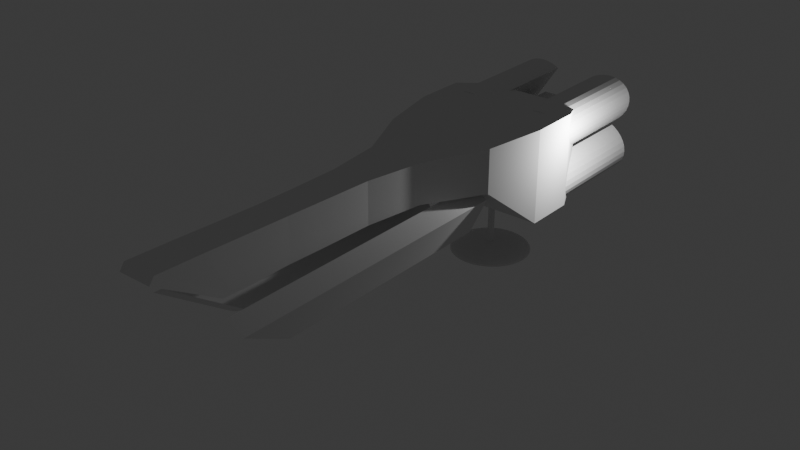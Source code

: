 # Source: Human_Battleship_Draft.blend  (saved by Blender 4.5.91; exported with 4.5.12 LTS)
import bpy
from mathutils import Matrix  # noqa: F401  (used for matrix-valued properties, if any)

bpy.ops.wm.read_factory_settings(use_empty=True)
scene = bpy.context.scene
scene.name = 'Scene'

# ---- collections
col_collection = bpy.data.collections.new('Collection'); scene.collection.children.link(col_collection)

# ---- world
world_world = bpy.data.worlds.new('World'); scene.world = world_world
world_world.use_nodes = True; world_world.node_tree.nodes.clear()
_N = world_world.node_tree.nodes; _L = world_world.node_tree.links
n0 = _N.new('ShaderNodeOutputWorld'); n0.name = 'World Output'; n0.location = (200, 100)
n1 = _N.new('ShaderNodeBackground'); n1.name = 'Background'; n1.location = (-200, 100)
n1.inputs[0].default_value = (0.05088, 0.05088, 0.05088, 1.0)
_L.new(n1.outputs[0], n0.inputs[0])
n0.is_active_output = True
world_world.color = (0.05088, 0.05088, 0.05088)
world_world.sun_shadow_jitter_overblur = 0.0

# ---- lights
light_light = bpy.data.lights.new('Light', 'POINT')
light_light.energy = 1000.0
light_light.shadow_soft_size = 0.1

# ---- meshes
me_x = bpy.data.meshes.new('Цилиндр')
me_x.from_pydata([(0.0, 0.1344, -1.146), (0.0, 0.1344, 1.535), (0.02621, 0.1318, -1.146), (0.02621, 0.1318, 1.535), (0.05142, 0.1241, -1.146), (0.05142, 0.1241, 1.535), (0.07465, 0.1117, -1.146), (0.07465, 0.1117, 1.535), (0.09501, 0.09501, -1.146), (0.09501, 0.09501, 1.535), (0.1117, 0.07465, -1.146), (0.1117, 0.07465, 1.535), (0.1241, 0.05142, -1.146), (0.1241, 0.05142, 1.535), (0.1318, 0.02621, -1.146), (0.1318, 0.02621, 1.535), (0.1344, 0.0, -1.146), (0.1344, 0.0, 1.535), (0.1318, -0.02621, -1.146), (0.1318, -0.02621, 1.535), (0.1241, -0.05142, -1.146), (0.1241, -0.05142, 1.535), (0.1117, -0.07465, -1.146), (0.1117, -0.07465, 1.535), (0.09501, -0.09501, -1.146), (0.09501, -0.09501, 1.535), (0.07465, -0.1117, -1.146), (0.07465, -0.1117, 1.535), (0.05142, -0.1241, -1.146), (0.05142, -0.1241, 1.535), (0.02621, -0.1318, -1.146), (0.02621, -0.1318, 1.535), (0.0, -0.1344, -1.146), (0.0, -0.1344, 1.535), (-0.02621, -0.1318, -1.146), (-0.02621, -0.1318, 1.535), (-0.05142, -0.1241, -1.146), (-0.05142, -0.1241, 1.535), (-0.07465, -0.1117, -1.146), (-0.07465, -0.1117, 1.535), (-0.09501, -0.09501, -1.146), (-0.09501, -0.09501, 1.535), (-0.1117, -0.07465, -1.146), (-0.1117, -0.07465, 1.535), (-0.1241, -0.05142, -1.146), (-0.1241, -0.05142, 1.535), (-0.1318, -0.02621, -1.146), (-0.1318, -0.02621, 1.535), (-0.1344, 0.0, -1.146), (-0.1344, 0.0, 1.535), (-0.1318, 0.02621, -1.146), (-0.1318, 0.02621, 1.535), (-0.1241, 0.05142, -1.146), (-0.1241, 0.05142, 1.535), (-0.1117, 0.07465, -1.146), (-0.1117, 0.07465, 1.535), (-0.09501, 0.09501, -1.146), (-0.09501, 0.09501, 1.535), (-0.07465, 0.1117, -1.146), (-0.07465, 0.1117, 1.535), (-0.05142, 0.1241, -1.146), (-0.05142, 0.1241, 1.535), (-0.02621, 0.1318, -1.146), (-0.02621, 0.1318, 1.535), (0.0, 0.9364, -1.207), (0.0, 1.401, -1.308), (0.0, 1.653, -1.439), (0.0, 1.686, -1.51), (0.06415, 0.3225, -1.153), (0.1258, 0.6326, -1.174), (0.1827, 0.9184, -1.207), (0.2325, 1.169, -1.253), (0.2734, 1.375, -1.308), (0.3038, 1.527, -1.371), (0.3225, 1.621, -1.439), (0.3288, 1.653, -1.51), (0.1258, 0.3038, -1.153), (0.2468, 0.5959, -1.174), (0.3584, 0.8652, -1.207), (0.4561, 1.101, -1.253), (0.5363, 1.295, -1.308), (0.5959, 1.439, -1.371), (0.6326, 1.527, -1.439), (0.645, 1.557, -1.51), (0.1827, 0.2734, -1.153), (0.3584, 0.5363, -1.174), (0.5203, 0.7786, -1.207), (0.6622, 0.991, -1.253), (0.7786, 1.165, -1.308), (0.8652, 1.295, -1.371), (0.9184, 1.375, -1.439), (0.9364, 1.401, -1.51), (0.2325, 0.2325, -1.153), (0.4561, 0.4561, -1.174), (0.6622, 0.6622, -1.207), (0.8428, 0.8428, -1.253), (0.991, 0.991, -1.308), (1.101, 1.101, -1.371), (1.169, 1.169, -1.439), (1.192, 1.192, -1.51), (0.2734, 0.1827, -1.153), (0.5363, 0.3584, -1.174), (0.7786, 0.5203, -1.207), (0.991, 0.6622, -1.253), (1.165, 0.7786, -1.308), (1.295, 0.8652, -1.371), (1.375, 0.9184, -1.439), (1.401, 0.9364, -1.51), (0.3038, 0.1258, -1.153), (0.5959, 0.2468, -1.174), (0.8652, 0.3584, -1.207), (1.101, 0.4561, -1.253), (1.295, 0.5363, -1.308), (1.439, 0.5959, -1.371), (1.527, 0.6326, -1.439), (1.557, 0.645, -1.51), (0.3225, 0.06415, -1.153), (0.6326, 0.1258, -1.174), (0.9184, 0.1827, -1.207), (1.169, 0.2325, -1.253), (1.375, 0.2734, -1.308), (1.527, 0.3038, -1.371), (1.621, 0.3225, -1.439), (1.653, 0.3288, -1.51), (0.3288, -1.884e-08, -1.153), (0.645, -3.767e-08, -1.174), (0.9364, -8.791e-08, -1.207), (1.192, 2.512e-08, -1.253), (1.401, -1.507e-07, -1.308), (1.557, 7.535e-08, -1.371), (1.653, -1.507e-07, -1.439), (1.686, -2.763e-07, -1.51), (0.3225, -0.06415, -1.153), (0.6326, -0.1258, -1.174), (0.9184, -0.1827, -1.207), (1.169, -0.2325, -1.253), (1.375, -0.2734, -1.308), (1.527, -0.3038, -1.371), (1.621, -0.3225, -1.439), (1.653, -0.3288, -1.51), (0.3038, -0.1258, -1.153), (0.5959, -0.2468, -1.174), (0.8652, -0.3584, -1.207), (1.101, -0.4561, -1.253), (1.295, -0.5363, -1.308), (1.439, -0.5959, -1.371), (1.527, -0.6326, -1.439), (1.557, -0.645, -1.51), (0.2734, -0.1827, -1.153), (0.5363, -0.3584, -1.174), (0.7786, -0.5203, -1.207), (0.991, -0.6622, -1.253), (1.165, -0.7786, -1.308), (1.295, -0.8652, -1.371), (1.375, -0.9184, -1.439), (1.401, -0.9364, -1.51), (0.2325, -0.2325, -1.153), (0.4561, -0.4561, -1.174), (0.6622, -0.6622, -1.207), (0.8428, -0.8428, -1.253), (0.991, -0.991, -1.308), (1.101, -1.101, -1.371), (1.169, -1.169, -1.439), (1.192, -1.192, -1.51), (0.1827, -0.2734, -1.153), (0.3584, -0.5363, -1.174), (0.5203, -0.7786, -1.207), (0.6622, -0.991, -1.253), (0.7786, -1.165, -1.308), (0.8652, -1.295, -1.371), (0.9184, -1.375, -1.439), (0.9364, -1.401, -1.51), (0.1258, -0.3038, -1.153), (0.2468, -0.5959, -1.174), (0.3584, -0.8652, -1.207), (0.4561, -1.101, -1.253), (0.5363, -1.295, -1.308), (0.5959, -1.439, -1.371), (0.6326, -1.527, -1.439), (0.645, -1.557, -1.51), (0.06415, -0.3225, -1.153), (0.1258, -0.6326, -1.174), (0.1827, -0.9184, -1.207), (0.2325, -1.169, -1.253), (0.2734, -1.375, -1.308), (0.3038, -1.527, -1.371), (0.3225, -1.621, -1.439), (0.3288, -1.653, -1.51), (-1.256e-08, -0.3288, -1.153), (-8.791e-08, -0.645, -1.174), (-1.633e-07, -0.9364, -1.207), (-2.512e-08, -1.192, -1.253), (-1.758e-07, -1.401, -1.308), (5.023e-08, -1.557, -1.371), (-2.26e-07, -1.653, -1.439), (-5.526e-07, -1.686, -1.51), (-0.06415, -0.3225, -1.153), (-0.1258, -0.6326, -1.174), (-0.1827, -0.9184, -1.207), (-0.2325, -1.169, -1.253), (-0.2734, -1.375, -1.308), (-0.3038, -1.527, -1.371), (-0.3225, -1.621, -1.439), (-0.3288, -1.653, -1.51), (-0.1258, -0.3038, -1.153), (-0.2468, -0.5959, -1.174), (-0.3584, -0.8652, -1.207), (-0.4561, -1.101, -1.253), (-0.5363, -1.295, -1.308), (-0.5959, -1.439, -1.371), (-0.6326, -1.527, -1.439), (-0.645, -1.557, -1.51), (-0.1827, -0.2734, -1.153), (-0.3584, -0.5363, -1.174), (-0.5203, -0.7786, -1.207), (-0.6622, -0.991, -1.253), (-0.7786, -1.165, -1.308), (-0.8652, -1.295, -1.371), (-0.9184, -1.375, -1.439), (-0.9364, -1.401, -1.51), (-0.2325, -0.2325, -1.153), (-0.4561, -0.4561, -1.174), (-0.6622, -0.6622, -1.207), (-0.8428, -0.8428, -1.253), (-0.991, -0.991, -1.308), (-1.101, -1.101, -1.371), (-1.169, -1.169, -1.439), (-1.192, -1.192, -1.51), (-0.2734, -0.1827, -1.153), (-0.5363, -0.3584, -1.174), (-0.7786, -0.5203, -1.207), (-0.991, -0.6622, -1.253), (-1.165, -0.7786, -1.308), (-1.295, -0.8652, -1.371), (-1.375, -0.9184, -1.439), (-1.401, -0.9364, -1.51), (-0.3038, -0.1258, -1.153), (-0.5959, -0.2468, -1.174), (-0.8652, -0.3584, -1.207), (-1.101, -0.4561, -1.253), (-1.295, -0.5363, -1.308), (-1.439, -0.5959, -1.371), (-1.527, -0.6326, -1.439), (-1.557, -0.645, -1.51), (-0.3225, -0.06415, -1.153), (-0.6326, -0.1258, -1.174), (-0.9184, -0.1827, -1.207), (-1.169, -0.2325, -1.253), (-1.375, -0.2734, -1.308), (-1.527, -0.3038, -1.371), (-1.621, -0.3225, -1.439), (-1.653, -0.3288, -1.51), (-0.3288, 3.14e-08, -1.153), (-0.645, 8.791e-08, -1.174), (-0.9364, 2.512e-07, -1.207), (-1.192, 5.023e-08, -1.253), (-1.401, 2.763e-07, -1.308), (-1.557, 2.512e-08, -1.371), (-1.653, 4.521e-07, -1.439), (-1.686, 7.535e-07, -1.51), (-0.3225, 0.06415, -1.153), (-0.6326, 0.1258, -1.174), (-0.9184, 0.1827, -1.207), (-1.169, 0.2325, -1.253), (-1.375, 0.2734, -1.308), (-1.527, 0.3038, -1.371), (-1.621, 0.3225, -1.439), (-1.653, 0.3288, -1.51), (-0.3038, 0.1258, -1.153), (-0.5959, 0.2468, -1.174), (-0.8652, 0.3584, -1.207), (-1.101, 0.4561, -1.253), (-1.295, 0.5363, -1.308), (-1.439, 0.5959, -1.371), (-1.527, 0.6326, -1.439), (-1.557, 0.645, -1.51), (-0.2734, 0.1827, -1.153), (-0.5363, 0.3584, -1.174), (-0.7786, 0.5203, -1.207), (-0.991, 0.6622, -1.253), (-1.165, 0.7786, -1.308), (-1.295, 0.8652, -1.371), (-1.375, 0.9184, -1.439), (-1.401, 0.9364, -1.51), (-0.2325, 0.2325, -1.153), (-0.4561, 0.4561, -1.174), (-0.6622, 0.6622, -1.207), (-0.8428, 0.8428, -1.253), (-0.991, 0.991, -1.308), (-1.101, 1.101, -1.371), (-1.169, 1.169, -1.439), (-1.192, 1.192, -1.51), (-0.1827, 0.2734, -1.153), (-0.3584, 0.5363, -1.174), (-0.5203, 0.7786, -1.207), (-0.6622, 0.991, -1.253), (-0.7786, 1.165, -1.308), (-0.8652, 1.295, -1.371), (-0.9184, 1.375, -1.439), (-0.9364, 1.401, -1.51), (-0.1258, 0.3038, -1.153), (-0.2468, 0.5959, -1.174), (-0.3584, 0.8652, -1.207), (-0.4561, 1.101, -1.253), (-0.5363, 1.295, -1.308), (-0.5959, 1.439, -1.371), (-0.6326, 1.527, -1.439), (-0.645, 1.557, -1.51), (-0.06415, 0.3225, -1.153), (-0.1258, 0.6326, -1.174), (-0.1827, 0.9184, -1.207), (-0.2325, 1.169, -1.253), (-0.2734, 1.375, -1.308), (-0.3038, 1.527, -1.371), (-0.3225, 1.621, -1.439), (-0.3288, 1.653, -1.51), (2.512e-08, 0.3288, -1.153), (1.13e-07, 0.645, -1.174), (1.507e-07, 1.192, -1.253), (1.005e-07, 1.557, -1.371), (1.572, -0.01426, -1.51), (1.426, -0.3537, -1.51), (1.223, -0.6764, -1.51), (0.97, -0.97, -1.51), (0.6764, -1.223, -1.51), (0.3537, -1.426, -1.51), (0.01426, -1.572, -1.51), (1.418, 0.3122, -1.51), (1.221, -0.02896, -1.51), (0.973, -0.3654, -1.51), (0.6842, -0.6842, -1.51), (0.3654, -0.973, -1.51), (0.02896, -1.221, -1.51), (-0.3122, -1.418, -1.51), (1.202, 0.6345, -1.51), (0.9547, 0.3105, -1.51), (0.6681, -0.02311, -1.51), (0.3536, -0.3536, -1.51), (0.02311, -0.6681, -1.51), (-0.3105, -0.9547, -1.51), (-0.6345, -1.202, -1.51), (0.9364, 0.9364, -1.51), (0.645, 0.645, -1.51), (0.3288, 0.3288, -1.51), (7.153e-07, -1.788e-07, -1.51), (-0.3288, -0.3288, -1.51), (-0.645, -0.645, -1.51), (-0.9364, -0.9364, -1.51), (0.6345, 1.202, -1.51), (0.3105, 0.9547, -1.51), (-0.02311, 0.6681, -1.51), (-0.3536, 0.3536, -1.51), (-0.6681, 0.02311, -1.51), (-0.9547, -0.3105, -1.51), (-1.202, -0.6345, -1.51), (0.3122, 1.418, -1.51), (-0.02896, 1.221, -1.51), (-0.3654, 0.973, -1.51), (-0.6842, 0.6842, -1.51), (-0.973, 0.3654, -1.51), (-1.221, 0.02896, -1.51), (-1.418, -0.3122, -1.51), (-0.01426, 1.572, -1.51), (-0.3537, 1.426, -1.51), (-0.6764, 1.223, -1.51), (-0.97, 0.97, -1.51), (-1.223, 0.6764, -1.51), (-1.426, 0.3537, -1.51), (-1.572, 0.01426, -1.51)], [], [(0, 1, 3, 2), (2, 3, 5, 4), (4, 5, 7, 6), (6, 7, 9, 8), (8, 9, 11, 10), (10, 11, 13, 12), (12, 13, 15, 14), (14, 15, 17, 16), (16, 17, 19, 18), (18, 19, 21, 20), (20, 21, 23, 22), (22, 23, 25, 24), (24, 25, 27, 26), (26, 27, 29, 28), (28, 29, 31, 30), (30, 31, 33, 32), (32, 33, 35, 34), (34, 35, 37, 36), (36, 37, 39, 38), (38, 39, 41, 40), (40, 41, 43, 42), (42, 43, 45, 44), (44, 45, 47, 46), (46, 47, 49, 48), (48, 49, 51, 50), (50, 51, 53, 52), (52, 53, 55, 54), (54, 55, 57, 56), (56, 57, 59, 58), (58, 59, 61, 60), (3, 1, 63, 61, 59, 57, 55, 53, 51, 49, 47, 45, 43, 41, 39, 37, 35, 33, 31, 29, 27, 25, 23, 21, 19, 17, 15, 13, 11, 9, 7, 5), (60, 61, 63, 62), (62, 63, 1, 0), (65, 318, 71, 72), (319, 65, 72, 73), (66, 319, 73, 74), (67, 66, 74, 75), (317, 316, 68, 69), (64, 317, 69, 70), (318, 64, 70, 71), (71, 70, 78, 79), (72, 71, 79, 80), (73, 72, 80, 81), (74, 73, 81, 82), (75, 74, 82, 83), (69, 68, 76, 77), (70, 69, 77, 78), (83, 82, 90, 91), (77, 76, 84, 85), (78, 77, 85, 86), (79, 78, 86, 87), (80, 79, 87, 88), (81, 80, 88, 89), (82, 81, 89, 90), (88, 87, 95, 96), (89, 88, 96, 97), (90, 89, 97, 98), (91, 90, 98, 99), (85, 84, 92, 93), (86, 85, 93, 94), (87, 86, 94, 95), (93, 92, 100, 101), (94, 93, 101, 102), (95, 94, 102, 103), (96, 95, 103, 104), (97, 96, 104, 105), (98, 97, 105, 106), (99, 98, 106, 107), (104, 103, 111, 112), (105, 104, 112, 113), (106, 105, 113, 114), (107, 106, 114, 115), (101, 100, 108, 109), (102, 101, 109, 110), (103, 102, 110, 111), (109, 108, 116, 117), (110, 109, 117, 118), (111, 110, 118, 119), (112, 111, 119, 120), (113, 112, 120, 121), (114, 113, 121, 122), (115, 114, 122, 123), (121, 120, 128, 129), (122, 121, 129, 130), (123, 122, 130, 131), (117, 116, 124, 125), (118, 117, 125, 126), (119, 118, 126, 127), (120, 119, 127, 128), (126, 125, 133, 134), (127, 126, 134, 135), (128, 127, 135, 136), (129, 128, 136, 137), (130, 129, 137, 138), (131, 130, 138, 139), (125, 124, 132, 133), (138, 137, 145, 146), (139, 138, 146, 147), (133, 132, 140, 141), (134, 133, 141, 142), (135, 134, 142, 143), (136, 135, 143, 144), (137, 136, 144, 145), (142, 141, 149, 150), (143, 142, 150, 151), (144, 143, 151, 152), (145, 144, 152, 153), (146, 145, 153, 154), (147, 146, 154, 155), (141, 140, 148, 149), (154, 153, 161, 162), (155, 154, 162, 163), (149, 148, 156, 157), (150, 149, 157, 158), (151, 150, 158, 159), (152, 151, 159, 160), (153, 152, 160, 161), (159, 158, 166, 167), (160, 159, 167, 168), (161, 160, 168, 169), (162, 161, 169, 170), (163, 162, 170, 171), (157, 156, 164, 165), (158, 157, 165, 166), (171, 170, 178, 179), (165, 164, 172, 173), (166, 165, 173, 174), (167, 166, 174, 175), (168, 167, 175, 176), (169, 168, 176, 177), (170, 169, 177, 178), (175, 174, 182, 183), (176, 175, 183, 184), (177, 176, 184, 185), (178, 177, 185, 186), (179, 178, 186, 187), (173, 172, 180, 181), (174, 173, 181, 182), (187, 186, 194, 195), (181, 180, 188, 189), (182, 181, 189, 190), (183, 182, 190, 191), (184, 183, 191, 192), (185, 184, 192, 193), (186, 185, 193, 194), (192, 191, 199, 200), (193, 192, 200, 201), (194, 193, 201, 202), (195, 194, 202, 203), (189, 188, 196, 197), (190, 189, 197, 198), (191, 190, 198, 199), (197, 196, 204, 205), (198, 197, 205, 206), (199, 198, 206, 207), (200, 199, 207, 208), (201, 200, 208, 209), (202, 201, 209, 210), (203, 202, 210, 211), (209, 208, 216, 217), (210, 209, 217, 218), (211, 210, 218, 219), (205, 204, 212, 213), (206, 205, 213, 214), (207, 206, 214, 215), (208, 207, 215, 216), (213, 212, 220, 221), (214, 213, 221, 222), (215, 214, 222, 223), (216, 215, 223, 224), (217, 216, 224, 225), (218, 217, 225, 226), (219, 218, 226, 227), (225, 224, 232, 233), (226, 225, 233, 234), (227, 226, 234, 235), (221, 220, 228, 229), (222, 221, 229, 230), (223, 222, 230, 231), (224, 223, 231, 232), (230, 229, 237, 238), (231, 230, 238, 239), (232, 231, 239, 240), (233, 232, 240, 241), (234, 233, 241, 242), (235, 234, 242, 243), (229, 228, 236, 237), (242, 241, 249, 250), (243, 242, 250, 251), (237, 236, 244, 245), (238, 237, 245, 246), (239, 238, 246, 247), (240, 239, 247, 248), (241, 240, 248, 249), (246, 245, 253, 254), (247, 246, 254, 255), (248, 247, 255, 256), (249, 248, 256, 257), (250, 249, 257, 258), (251, 250, 258, 259), (245, 244, 252, 253), (258, 257, 265, 266), (259, 258, 266, 267), (253, 252, 260, 261), (254, 253, 261, 262), (255, 254, 262, 263), (256, 255, 263, 264), (257, 256, 264, 265), (263, 262, 270, 271), (264, 263, 271, 272), (265, 264, 272, 273), (266, 265, 273, 274), (267, 266, 274, 275), (261, 260, 268, 269), (262, 261, 269, 270), (275, 274, 282, 283), (269, 268, 276, 277), (270, 269, 277, 278), (271, 270, 278, 279), (272, 271, 279, 280), (273, 272, 280, 281), (274, 273, 281, 282), (280, 279, 287, 288), (281, 280, 288, 289), (282, 281, 289, 290), (283, 282, 290, 291), (277, 276, 284, 285), (278, 277, 285, 286), (279, 278, 286, 287), (285, 284, 292, 293), (286, 285, 293, 294), (287, 286, 294, 295), (288, 287, 295, 296), (289, 288, 296, 297), (290, 289, 297, 298), (291, 290, 298, 299), (296, 295, 303, 304), (297, 296, 304, 305), (298, 297, 305, 306), (299, 298, 306, 307), (293, 292, 300, 301), (294, 293, 301, 302), (295, 294, 302, 303), (301, 300, 308, 309), (302, 301, 309, 310), (303, 302, 310, 311), (304, 303, 311, 312), (305, 304, 312, 313), (306, 305, 313, 314), (307, 306, 314, 315), (313, 312, 65, 319), (314, 313, 319, 66), (315, 314, 66, 67), (309, 308, 316, 317), (310, 309, 317, 64), (311, 310, 64, 318), (312, 311, 318, 65), (139, 320, 123, 131), (320, 327, 115, 123), (327, 334, 107, 115), (334, 341, 99, 107), (341, 348, 91, 99), (348, 355, 83, 91), (355, 362, 75, 83), (362, 315, 67, 75), (147, 321, 320, 139), (321, 328, 327, 320), (328, 335, 334, 327), (335, 342, 341, 334), (342, 349, 348, 341), (349, 356, 355, 348), (356, 363, 362, 355), (363, 307, 315, 362), (155, 322, 321, 147), (322, 329, 328, 321), (329, 336, 335, 328), (336, 343, 342, 335), (343, 350, 349, 342), (350, 357, 356, 349), (357, 364, 363, 356), (364, 299, 307, 363), (163, 323, 322, 155), (323, 330, 329, 322), (330, 337, 336, 329), (337, 344, 343, 336), (344, 351, 350, 343), (351, 358, 357, 350), (358, 365, 364, 357), (365, 291, 299, 364), (171, 324, 323, 163), (324, 331, 330, 323), (331, 338, 337, 330), (338, 345, 344, 337), (345, 352, 351, 344), (352, 359, 358, 351), (359, 366, 365, 358), (366, 283, 291, 365), (179, 325, 324, 171), (325, 332, 331, 324), (332, 339, 338, 331), (339, 346, 345, 338), (346, 353, 352, 345), (353, 360, 359, 352), (360, 367, 366, 359), (367, 275, 283, 366), (187, 326, 325, 179), (326, 333, 332, 325), (333, 340, 339, 332), (340, 347, 346, 339), (347, 354, 353, 346), (354, 361, 360, 353), (361, 368, 367, 360), (368, 267, 275, 367), (195, 203, 326, 187), (203, 211, 333, 326), (211, 219, 340, 333), (219, 227, 347, 340), (227, 235, 354, 347), (235, 243, 361, 354), (243, 251, 368, 361), (251, 259, 267, 368), (308, 0, 316), (32, 34, 188), (300, 60, 308), (156, 148, 22), (34, 36, 196), (6, 92, 84), (4, 6, 84), (2, 68, 316), (268, 54, 276), (76, 2, 4), (140, 132, 20), (40, 228, 220), (6, 8, 92), (284, 58, 292), (36, 204, 196), (58, 60, 292), (62, 0, 308), (212, 36, 38), (38, 40, 220), (60, 62, 308), (58, 284, 56), (26, 28, 164), (30, 32, 180), (116, 108, 12), (54, 268, 52), (12, 14, 116), (252, 50, 260), (228, 40, 42), (8, 100, 92), (124, 116, 16), (48, 50, 252), (48, 252, 244), (124, 16, 18), (46, 48, 244), (132, 124, 18), (132, 18, 20), (44, 46, 244), (22, 140, 20), (244, 236, 44), (268, 260, 52), (236, 42, 44), (24, 156, 22), (236, 228, 42), (26, 156, 24), (28, 30, 172), (300, 292, 60), (2, 76, 68), (148, 140, 22), (84, 76, 4), (220, 212, 38), (36, 212, 204), (116, 14, 16), (108, 10, 12), (50, 52, 260), (108, 100, 10), (54, 56, 276), (284, 276, 56), (156, 26, 164), (0, 2, 316), (164, 28, 172), (34, 196, 188), (172, 30, 180), (180, 32, 188), (100, 8, 10)])
_uv = me_x.uv_layers.new(name='UVКарта')
_uv.uv.foreach_set('vector', [1.0, 0.5, 1.0, 1.0, 0.9688, 1.0, 0.9688, 0.5, 0.9688, 0.5, 0.9688, 1.0, 0.9375, 1.0, 0.9375, 0.5, 0.9375, 0.5, 0.9375, 1.0, 0.9062, 1.0, 0.9062, 0.5, 0.9062, 0.5, 0.9062, 1.0, 0.875, 1.0, 0.875, 0.5, 0.875, 0.5, 0.875, 1.0, 0.8438, 1.0, 0.8438, 0.5, 0.8438, 0.5, 0.8438, 1.0, 0.8125, 1.0, 0.8125, 0.5, 0.8125, 0.5, 0.8125, 1.0, 0.7812, 1.0, 0.7812, 0.5, 0.7812, 0.5, 0.7812, 1.0, 0.75, 1.0, 0.75, 0.5, 0.75, 0.5, 0.75, 1.0, 0.7188, 1.0, 0.7188, 0.5, 0.7188, 0.5, 0.7188, 1.0, 0.6875, 1.0, 0.6875, 0.5, 0.6875, 0.5, 0.6875, 1.0, 0.6562, 1.0, 0.6562, 0.5, 0.6562, 0.5, 0.6562, 1.0, 0.625, 1.0, 0.625, 0.5, 0.625, 0.5, 0.625, 1.0, 0.5938, 1.0, 0.5938, 0.5, 0.5938, 0.5, 0.5938, 1.0, 0.5625, 1.0, 0.5625, 0.5, 0.5625, 0.5, 0.5625, 1.0, 0.5312, 1.0, 0.5312, 0.5, 0.5312, 0.5, 0.5312, 1.0, 0.5, 1.0, 0.5, 0.5, 0.5, 0.5, 0.5, 1.0, 0.4688, 1.0, 0.4688, 0.5, 0.4688, 0.5, 0.4688, 1.0, 0.4375, 1.0, 0.4375, 0.5, 0.4375, 0.5, 0.4375, 1.0, 0.4062, 1.0, 0.4062, 0.5, 0.4062, 0.5, 0.4062, 1.0, 0.375, 1.0, 0.375, 0.5, 0.375, 0.5, 0.375, 1.0, 0.3438, 1.0, 0.3438, 0.5, 0.3438, 0.5, 0.3438, 1.0, 0.3125, 1.0, 0.3125, 0.5, 0.3125, 0.5, 0.3125, 1.0, 0.2812, 1.0, 0.2812, 0.5, 0.2812, 0.5, 0.2812, 1.0, 0.25, 1.0, 0.25, 0.5, 0.25, 0.5, 0.25, 1.0, 0.2188, 1.0, 0.2188, 0.5, 0.2188, 0.5, 0.2188, 1.0, 0.1875, 1.0, 0.1875, 0.5, 0.1875, 0.5, 0.1875, 1.0, 0.1562, 1.0, 0.1562, 0.5, 0.1562, 0.5, 0.1562, 1.0, 0.125, 1.0, 0.125, 0.5, 0.125, 0.5, 0.125, 1.0, 0.09375, 1.0, 0.09375, 0.5, 0.09375, 0.5, 0.09375, 1.0, 0.0625, 1.0, 0.0625, 0.5, 0.2968, 0.4854, 0.25, 0.49, 0.2032, 0.4854, 0.1582, 0.4717, 0.1167, 0.4496, 0.08029, 0.4197, 0.05045, 0.3833, 0.02827, 0.3418, 0.01461, 0.2968, 0.01, 0.25, 0.01461, 0.2032, 0.02827, 0.1582, 0.05045, 0.1167, 0.08029, 0.08029, 0.1167, 0.05045, 0.1582, 0.02827, 0.2032, 0.01461, 0.25, 0.01, 0.2968, 0.01461, 0.3418, 0.02827, 0.3833, 0.05045, 0.4197, 0.08029, 0.4496, 0.1167, 0.4717, 0.1582, 0.4854, 0.2032, 0.49, 0.25, 0.4854, 0.2968, 0.4717, 0.3418, 0.4496, 0.3833, 0.4197, 0.4197, 0.3833, 0.4496, 0.3418, 0.4717, 0.0625, 0.5, 0.0625, 1.0, 0.03125, 1.0, 0.03125, 0.5, 0.03125, 0.5, 0.03125, 1.0, 0.0, 1.0, 0.0, 0.5, 0.75, 0.6875, 0.75, 0.75, 0.7188, 0.75, 0.7188, 0.6875, 0.75, 0.625, 0.75, 0.6875, 0.7188, 0.6875, 0.7188, 0.625, 0.75, 0.5625, 0.75, 0.625, 0.7188, 0.625, 0.7188, 0.5625, 0.75, 0.5, 0.75, 0.5625, 0.7188, 0.5625, 0.7188, 0.5, 0.75, 0.875, 0.75, 0.9375, 0.7188, 0.9375, 0.7188, 0.875, 0.75, 0.8125, 0.75, 0.875, 0.7188, 0.875, 0.7188, 0.8125, 0.75, 0.75, 0.75, 0.8125, 0.7188, 0.8125, 0.7188, 0.75, 0.7188, 0.75, 0.7188, 0.8125, 0.6875, 0.8125, 0.6875, 0.75, 0.7188, 0.6875, 0.7188, 0.75, 0.6875, 0.75, 0.6875, 0.6875, 0.7188, 0.625, 0.7188, 0.6875, 0.6875, 0.6875, 0.6875, 0.625, 0.7188, 0.5625, 0.7188, 0.625, 0.6875, 0.625, 0.6875, 0.5625, 0.7188, 0.5, 0.7188, 0.5625, 0.6875, 0.5625, 0.6875, 0.5, 0.7188, 0.875, 0.7188, 0.9375, 0.6875, 0.9375, 0.6875, 0.875, 0.7188, 0.8125, 0.7188, 0.875, 0.6875, 0.875, 0.6875, 0.8125, 0.6875, 0.5, 0.6875, 0.5625, 0.6562, 0.5625, 0.6562, 0.5, 0.6875, 0.875, 0.6875, 0.9375, 0.6562, 0.9375, 0.6562, 0.875, 0.6875, 0.8125, 0.6875, 0.875, 0.6562, 0.875, 0.6562, 0.8125, 0.6875, 0.75, 0.6875, 0.8125, 0.6562, 0.8125, 0.6562, 0.75, 0.6875, 0.6875, 0.6875, 0.75, 0.6562, 0.75, 0.6562, 0.6875, 0.6875, 0.625, 0.6875, 0.6875, 0.6562, 0.6875, 0.6562, 0.625, 0.6875, 0.5625, 0.6875, 0.625, 0.6562, 0.625, 0.6562, 0.5625, 0.6562, 0.6875, 0.6562, 0.75, 0.625, 0.75, 0.625, 0.6875, 0.6562, 0.625, 0.6562, 0.6875, 0.625, 0.6875, 0.625, 0.625, 0.6562, 0.5625, 0.6562, 0.625, 0.625, 0.625, 0.625, 0.5625, 0.6562, 0.5, 0.6562, 0.5625, 0.625, 0.5625, 0.625, 0.5, 0.6562, 0.875, 0.6562, 0.9375, 0.625, 0.9375, 0.625, 0.875, 0.6562, 0.8125, 0.6562, 0.875, 0.625, 0.875, 0.625, 0.8125, 0.6562, 0.75, 0.6562, 0.8125, 0.625, 0.8125, 0.625, 0.75, 0.625, 0.875, 0.625, 0.9375, 0.5938, 0.9375, 0.5938, 0.875, 0.625, 0.8125, 0.625, 0.875, 0.5938, 0.875, 0.5938, 0.8125, 0.625, 0.75, 0.625, 0.8125, 0.5938, 0.8125, 0.5938, 0.75, 0.625, 0.6875, 0.625, 0.75, 0.5938, 0.75, 0.5938, 0.6875, 0.625, 0.625, 0.625, 0.6875, 0.5938, 0.6875, 0.5938, 0.625, 0.625, 0.5625, 0.625, 0.625, 0.5938, 0.625, 0.5938, 0.5625, 0.625, 0.5, 0.625, 0.5625, 0.5938, 0.5625, 0.5938, 0.5, 0.5938, 0.6875, 0.5938, 0.75, 0.5625, 0.75, 0.5625, 0.6875, 0.5938, 0.625, 0.5938, 0.6875, 0.5625, 0.6875, 0.5625, 0.625, 0.5938, 0.5625, 0.5938, 0.625, 0.5625, 0.625, 0.5625, 0.5625, 0.5938, 0.5, 0.5938, 0.5625, 0.5625, 0.5625, 0.5625, 0.5, 0.5938, 0.875, 0.5938, 0.9375, 0.5625, 0.9375, 0.5625, 0.875, 0.5938, 0.8125, 0.5938, 0.875, 0.5625, 0.875, 0.5625, 0.8125, 0.5938, 0.75, 0.5938, 0.8125, 0.5625, 0.8125, 0.5625, 0.75, 0.5625, 0.875, 0.5625, 0.9375, 0.5312, 0.9375, 0.5312, 0.875, 0.5625, 0.8125, 0.5625, 0.875, 0.5312, 0.875, 0.5312, 0.8125, 0.5625, 0.75, 0.5625, 0.8125, 0.5312, 0.8125, 0.5312, 0.75, 0.5625, 0.6875, 0.5625, 0.75, 0.5312, 0.75, 0.5312, 0.6875, 0.5625, 0.625, 0.5625, 0.6875, 0.5312, 0.6875, 0.5312, 0.625, 0.5625, 0.5625, 0.5625, 0.625, 0.5312, 0.625, 0.5312, 0.5625, 0.5625, 0.5, 0.5625, 0.5625, 0.5312, 0.5625, 0.5312, 0.5, 0.5312, 0.625, 0.5312, 0.6875, 0.5, 0.6875, 0.5, 0.625, 0.5312, 0.5625, 0.5312, 0.625, 0.5, 0.625, 0.5, 0.5625, 0.5312, 0.5, 0.5312, 0.5625, 0.5, 0.5625, 0.5, 0.5, 0.5312, 0.875, 0.5312, 0.9375, 0.5, 0.9375, 0.5, 0.875, 0.5312, 0.8125, 0.5312, 0.875, 0.5, 0.875, 0.5, 0.8125, 0.5312, 0.75, 0.5312, 0.8125, 0.5, 0.8125, 0.5, 0.75, 0.5312, 0.6875, 0.5312, 0.75, 0.5, 0.75, 0.5, 0.6875, 0.5, 0.8125, 0.5, 0.875, 0.4688, 0.875, 0.4688, 0.8125, 0.5, 0.75, 0.5, 0.8125, 0.4688, 0.8125, 0.4688, 0.75, 0.5, 0.6875, 0.5, 0.75, 0.4688, 0.75, 0.4687, 0.6875, 0.5, 0.625, 0.5, 0.6875, 0.4687, 0.6875, 0.4688, 0.625, 0.5, 0.5625, 0.5, 0.625, 0.4688, 0.625, 0.4688, 0.5625, 0.5, 0.5, 0.5, 0.5625, 0.4688, 0.5625, 0.4687, 0.5, 0.5, 0.875, 0.5, 0.9375, 0.4688, 0.9375, 0.4688, 0.875, 0.4688, 0.5625, 0.4688, 0.625, 0.4375, 0.625, 0.4375, 0.5625, 0.4687, 0.5, 0.4688, 0.5625, 0.4375, 0.5625, 0.4375, 0.5, 0.4688, 0.875, 0.4688, 0.9375, 0.4375, 0.9375, 0.4375, 0.875, 0.4688, 0.8125, 0.4688, 0.875, 0.4375, 0.875, 0.4375, 0.8125, 0.4688, 0.75, 0.4688, 0.8125, 0.4375, 0.8125, 0.4375, 0.75, 0.4687, 0.6875, 0.4688, 0.75, 0.4375, 0.75, 0.4375, 0.6875, 0.4688, 0.625, 0.4687, 0.6875, 0.4375, 0.6875, 0.4375, 0.625, 0.4375, 0.8125, 0.4375, 0.875, 0.4062, 0.875, 0.4062, 0.8125, 0.4375, 0.75, 0.4375, 0.8125, 0.4062, 0.8125, 0.4062, 0.75, 0.4375, 0.6875, 0.4375, 0.75, 0.4062, 0.75, 0.4062, 0.6875, 0.4375, 0.625, 0.4375, 0.6875, 0.4062, 0.6875, 0.4062, 0.625, 0.4375, 0.5625, 0.4375, 0.625, 0.4062, 0.625, 0.4062, 0.5625, 0.4375, 0.5, 0.4375, 0.5625, 0.4062, 0.5625, 0.4062, 0.5, 0.4375, 0.875, 0.4375, 0.9375, 0.4062, 0.9375, 0.4062, 0.875, 0.4062, 0.5625, 0.4062, 0.625, 0.375, 0.625, 0.375, 0.5625, 0.4062, 0.5, 0.4062, 0.5625, 0.375, 0.5625, 0.375, 0.5, 0.4062, 0.875, 0.4062, 0.9375, 0.375, 0.9375, 0.375, 0.875, 0.4062, 0.8125, 0.4062, 0.875, 0.375, 0.875, 0.375, 0.8125, 0.4062, 0.75, 0.4062, 0.8125, 0.375, 0.8125, 0.375, 0.75, 0.4062, 0.6875, 0.4062, 0.75, 0.375, 0.75, 0.375, 0.6875, 0.4062, 0.625, 0.4062, 0.6875, 0.375, 0.6875, 0.375, 0.625, 0.375, 0.75, 0.375, 0.8125, 0.3438, 0.8125, 0.3438, 0.75, 0.375, 0.6875, 0.375, 0.75, 0.3438, 0.75, 0.3438, 0.6875, 0.375, 0.625, 0.375, 0.6875, 0.3438, 0.6875, 0.3438, 0.625, 0.375, 0.5625, 0.375, 0.625, 0.3438, 0.625, 0.3438, 0.5625, 0.375, 0.5, 0.375, 0.5625, 0.3438, 0.5625, 0.3437, 0.5, 0.375, 0.875, 0.375, 0.9375, 0.3438, 0.9375, 0.3438, 0.875, 0.375, 0.8125, 0.375, 0.875, 0.3438, 0.875, 0.3438, 0.8125, 0.3437, 0.5, 0.3438, 0.5625, 0.3125, 0.5625, 0.3125, 0.5, 0.3438, 0.875, 0.3438, 0.9375, 0.3125, 0.9375, 0.3125, 0.875, 0.3438, 0.8125, 0.3438, 0.875, 0.3125, 0.875, 0.3125, 0.8125, 0.3438, 0.75, 0.3438, 0.8125, 0.3125, 0.8125, 0.3125, 0.75, 0.3438, 0.6875, 0.3438, 0.75, 0.3125, 0.75, 0.3125, 0.6875, 0.3438, 0.625, 0.3438, 0.6875, 0.3125, 0.6875, 0.3125, 0.625, 0.3438, 0.5625, 0.3438, 0.625, 0.3125, 0.625, 0.3125, 0.5625, 0.3125, 0.75, 0.3125, 0.8125, 0.2812, 0.8125, 0.2812, 0.75, 0.3125, 0.6875, 0.3125, 0.75, 0.2812, 0.75, 0.2812, 0.6875, 0.3125, 0.625, 0.3125, 0.6875, 0.2812, 0.6875, 0.2812, 0.625, 0.3125, 0.5625, 0.3125, 0.625, 0.2812, 0.625, 0.2812, 0.5625, 0.3125, 0.5, 0.3125, 0.5625, 0.2812, 0.5625, 0.2812, 0.5, 0.3125, 0.875, 0.3125, 0.9375, 0.2812, 0.9375, 0.2812, 0.875, 0.3125, 0.8125, 0.3125, 0.875, 0.2812, 0.875, 0.2812, 0.8125, 0.2812, 0.5, 0.2812, 0.5625, 0.25, 0.5625, 0.25, 0.5, 0.2812, 0.875, 0.2812, 0.9375, 0.25, 0.9375, 0.25, 0.875, 0.2812, 0.8125, 0.2812, 0.875, 0.25, 0.875, 0.25, 0.8125, 0.2812, 0.75, 0.2812, 0.8125, 0.25, 0.8125, 0.25, 0.75, 0.2812, 0.6875, 0.2812, 0.75, 0.25, 0.75, 0.25, 0.6875, 0.2812, 0.625, 0.2812, 0.6875, 0.25, 0.6875, 0.25, 0.625, 0.2812, 0.5625, 0.2812, 0.625, 0.25, 0.625, 0.25, 0.5625, 0.25, 0.6875, 0.25, 0.75, 0.2188, 0.75, 0.2188, 0.6875, 0.25, 0.625, 0.25, 0.6875, 0.2188, 0.6875, 0.2188, 0.625, 0.25, 0.5625, 0.25, 0.625, 0.2188, 0.625, 0.2188, 0.5625, 0.25, 0.5, 0.25, 0.5625, 0.2188, 0.5625, 0.2187, 0.5, 0.25, 0.875, 0.25, 0.9375, 0.2188, 0.9375, 0.2188, 0.875, 0.25, 0.8125, 0.25, 0.875, 0.2188, 0.875, 0.2188, 0.8125, 0.25, 0.75, 0.25, 0.8125, 0.2188, 0.8125, 0.2188, 0.75, 0.2188, 0.875, 0.2188, 0.9375, 0.1875, 0.9375, 0.1875, 0.875, 0.2188, 0.8125, 0.2188, 0.875, 0.1875, 0.875, 0.1875, 0.8125, 0.2188, 0.75, 0.2188, 0.8125, 0.1875, 0.8125, 0.1875, 0.75, 0.2188, 0.6875, 0.2188, 0.75, 0.1875, 0.75, 0.1875, 0.6875, 0.2188, 0.625, 0.2188, 0.6875, 0.1875, 0.6875, 0.1875, 0.625, 0.2188, 0.5625, 0.2188, 0.625, 0.1875, 0.625, 0.1875, 0.5625, 0.2187, 0.5, 0.2188, 0.5625, 0.1875, 0.5625, 0.1875, 0.5, 0.1875, 0.625, 0.1875, 0.6875, 0.1562, 0.6875, 0.1563, 0.625, 0.1875, 0.5625, 0.1875, 0.625, 0.1563, 0.625, 0.1562, 0.5625, 0.1875, 0.5, 0.1875, 0.5625, 0.1562, 0.5625, 0.1562, 0.5, 0.1875, 0.875, 0.1875, 0.9375, 0.1563, 0.9375, 0.1562, 0.875, 0.1875, 0.8125, 0.1875, 0.875, 0.1562, 0.875, 0.1562, 0.8125, 0.1875, 0.75, 0.1875, 0.8125, 0.1562, 0.8125, 0.1562, 0.75, 0.1875, 0.6875, 0.1875, 0.75, 0.1562, 0.75, 0.1562, 0.6875, 0.1562, 0.875, 0.1563, 0.9375, 0.125, 0.9375, 0.125, 0.875, 0.1562, 0.8125, 0.1562, 0.875, 0.125, 0.875, 0.125, 0.8125, 0.1562, 0.75, 0.1562, 0.8125, 0.125, 0.8125, 0.125, 0.75, 0.1562, 0.6875, 0.1562, 0.75, 0.125, 0.75, 0.125, 0.6875, 0.1563, 0.625, 0.1562, 0.6875, 0.125, 0.6875, 0.125, 0.625, 0.1562, 0.5625, 0.1563, 0.625, 0.125, 0.625, 0.125, 0.5625, 0.1562, 0.5, 0.1562, 0.5625, 0.125, 0.5625, 0.125, 0.5, 0.125, 0.625, 0.125, 0.6875, 0.09375, 0.6875, 0.09375, 0.625, 0.125, 0.5625, 0.125, 0.625, 0.09375, 0.625, 0.09375, 0.5625, 0.125, 0.5, 0.125, 0.5625, 0.09375, 0.5625, 0.09375, 0.5, 0.125, 0.875, 0.125, 0.9375, 0.09375, 0.9375, 0.09375, 0.875, 0.125, 0.8125, 0.125, 0.875, 0.09375, 0.875, 0.09375, 0.8125, 0.125, 0.75, 0.125, 0.8125, 0.09375, 0.8125, 0.09375, 0.75, 0.125, 0.6875, 0.125, 0.75, 0.09375, 0.75, 0.09375, 0.6875, 0.09375, 0.8125, 0.09375, 0.875, 0.0625, 0.875, 0.0625, 0.8125, 0.09375, 0.75, 0.09375, 0.8125, 0.0625, 0.8125, 0.0625, 0.75, 0.09375, 0.6875, 0.09375, 0.75, 0.0625, 0.75, 0.0625, 0.6875, 0.09375, 0.625, 0.09375, 0.6875, 0.0625, 0.6875, 0.0625, 0.625, 0.09375, 0.5625, 0.09375, 0.625, 0.0625, 0.625, 0.0625, 0.5625, 0.09375, 0.5, 0.09375, 0.5625, 0.0625, 0.5625, 0.0625, 0.5, 0.09375, 0.875, 0.09375, 0.9375, 0.0625, 0.9375, 0.0625, 0.875, 0.0625, 0.5625, 0.0625, 0.625, 0.03125, 0.625, 0.03125, 0.5625, 0.0625, 0.5, 0.0625, 0.5625, 0.03125, 0.5625, 0.03125, 0.5, 0.0625, 0.875, 0.0625, 0.9375, 0.03125, 0.9375, 0.03125, 0.875, 0.0625, 0.8125, 0.0625, 0.875, 0.03125, 0.875, 0.03125, 0.8125, 0.0625, 0.75, 0.0625, 0.8125, 0.03125, 0.8125, 0.03125, 0.75, 0.0625, 0.6875, 0.0625, 0.75, 0.03125, 0.75, 0.03125, 0.6875, 0.0625, 0.625, 0.0625, 0.6875, 0.03125, 0.6875, 0.03125, 0.625, 0.03125, 0.8125, 0.03125, 0.875, 0.0, 0.875, 0.0, 0.8125, 0.03125, 0.75, 0.03125, 0.8125, 0.0, 0.8125, 0.0, 0.75, 0.03125, 0.6875, 0.03125, 0.75, 0.0, 0.75, 0.0, 0.6875, 0.03125, 0.625, 0.03125, 0.6875, 0.0, 0.6875, 0.0, 0.625, 0.03125, 0.5625, 0.03125, 0.625, 0.0, 0.625, 0.0, 0.5625, 0.03125, 0.5, 0.03125, 0.5625, 0.0, 0.5625, 0.0, 0.5, 0.03125, 0.875, 0.03125, 0.9375, 0.0, 0.9375, 0.0, 0.875, 1.0, 0.5625, 1.0, 0.625, 0.9688, 0.625, 0.9687, 0.5625, 1.0, 0.5, 1.0, 0.5625, 0.9687, 0.5625, 0.9687, 0.5, 1.0, 0.875, 1.0, 0.9375, 0.9688, 0.9375, 0.9687, 0.875, 1.0, 0.8125, 1.0, 0.875, 0.9687, 0.875, 0.9687, 0.8125, 1.0, 0.75, 1.0, 0.8125, 0.9687, 0.8125, 0.9688, 0.75, 1.0, 0.6875, 1.0, 0.75, 0.9688, 0.75, 0.9687, 0.6875, 1.0, 0.625, 1.0, 0.6875, 0.9687, 0.6875, 0.9688, 0.625, 0.9688, 0.75, 0.9687, 0.8125, 0.9375, 0.8125, 0.9375, 0.75, 0.9687, 0.6875, 0.9688, 0.75, 0.9375, 0.75, 0.9375, 0.6875, 0.9688, 0.625, 0.9687, 0.6875, 0.9375, 0.6875, 0.9375, 0.625, 0.9687, 0.5625, 0.9688, 0.625, 0.9375, 0.625, 0.9375, 0.5625, 0.9687, 0.5, 0.9687, 0.5625, 0.9375, 0.5625, 0.9375, 0.5, 0.9687, 0.875, 0.9688, 0.9375, 0.9375, 0.9375, 0.9375, 0.875, 0.9687, 0.8125, 0.9687, 0.875, 0.9375, 0.875, 0.9375, 0.8125, 0.9375, 0.5, 0.9375, 0.5625, 0.9062, 0.5625, 0.9062, 0.5, 0.9375, 0.875, 0.9375, 0.9375, 0.9062, 0.9375, 0.9062, 0.875, 0.9375, 0.8125, 0.9375, 0.875, 0.9062, 0.875, 0.9062, 0.8125, 0.9375, 0.75, 0.9375, 0.8125, 0.9062, 0.8125, 0.9062, 0.75, 0.9375, 0.6875, 0.9375, 0.75, 0.9062, 0.75, 0.9062, 0.6875, 0.9375, 0.625, 0.9375, 0.6875, 0.9062, 0.6875, 0.9062, 0.625, 0.9375, 0.5625, 0.9375, 0.625, 0.9062, 0.625, 0.9062, 0.5625, 0.9062, 0.6875, 0.9062, 0.75, 0.875, 0.75, 0.875, 0.6875, 0.9062, 0.625, 0.9062, 0.6875, 0.875, 0.6875, 0.875, 0.625, 0.9062, 0.5625, 0.9062, 0.625, 0.875, 0.625, 0.875, 0.5625, 0.9062, 0.5, 0.9062, 0.5625, 0.875, 0.5625, 0.875, 0.5, 0.9062, 0.875, 0.9062, 0.9375, 0.875, 0.9375, 0.875, 0.875, 0.9062, 0.8125, 0.9062, 0.875, 0.875, 0.875, 0.875, 0.8125, 0.9062, 0.75, 0.9062, 0.8125, 0.875, 0.8125, 0.875, 0.75, 0.875, 0.875, 0.875, 0.9375, 0.8438, 0.9375, 0.8438, 0.875, 0.875, 0.8125, 0.875, 0.875, 0.8438, 0.875, 0.8437, 0.8125, 0.875, 0.75, 0.875, 0.8125, 0.8437, 0.8125, 0.8438, 0.75, 0.875, 0.6875, 0.875, 0.75, 0.8438, 0.75, 0.8437, 0.6875, 0.875, 0.625, 0.875, 0.6875, 0.8437, 0.6875, 0.8438, 0.625, 0.875, 0.5625, 0.875, 0.625, 0.8438, 0.625, 0.8437, 0.5625, 0.875, 0.5, 0.875, 0.5625, 0.8437, 0.5625, 0.8437, 0.5, 0.8437, 0.6875, 0.8438, 0.75, 0.8125, 0.75, 0.8125, 0.6875, 0.8438, 0.625, 0.8437, 0.6875, 0.8125, 0.6875, 0.8125, 0.625, 0.8437, 0.5625, 0.8438, 0.625, 0.8125, 0.625, 0.8125, 0.5625, 0.8437, 0.5, 0.8437, 0.5625, 0.8125, 0.5625, 0.8125, 0.5, 0.8438, 0.875, 0.8438, 0.9375, 0.8125, 0.9375, 0.8125, 0.875, 0.8437, 0.8125, 0.8438, 0.875, 0.8125, 0.875, 0.8125, 0.8125, 0.8438, 0.75, 0.8437, 0.8125, 0.8125, 0.8125, 0.8125, 0.75, 0.8125, 0.875, 0.8125, 0.9375, 0.7812, 0.9375, 0.7812, 0.875, 0.8125, 0.8125, 0.8125, 0.875, 0.7812, 0.875, 0.7812, 0.8125, 0.8125, 0.75, 0.8125, 0.8125, 0.7812, 0.8125, 0.7812, 0.75, 0.8125, 0.6875, 0.8125, 0.75, 0.7812, 0.75, 0.7812, 0.6875, 0.8125, 0.625, 0.8125, 0.6875, 0.7812, 0.6875, 0.7812, 0.625, 0.8125, 0.5625, 0.8125, 0.625, 0.7812, 0.625, 0.7812, 0.5625, 0.8125, 0.5, 0.8125, 0.5625, 0.7812, 0.5625, 0.7812, 0.5, 0.7812, 0.625, 0.7812, 0.6875, 0.75, 0.6875, 0.75, 0.625, 0.7812, 0.5625, 0.7812, 0.625, 0.75, 0.625, 0.75, 0.5625, 0.7812, 0.5, 0.7812, 0.5625, 0.75, 0.5625, 0.75, 0.5, 0.7812, 0.875, 0.7812, 0.9375, 0.75, 0.9375, 0.75, 0.875, 0.7812, 0.8125, 0.7812, 0.875, 0.75, 0.875, 0.75, 0.8125, 0.7812, 0.75, 0.7812, 0.8125, 0.75, 0.8125, 0.75, 0.75, 0.7812, 0.6875, 0.7812, 0.75, 0.75, 0.75, 0.75, 0.6875, 0.4687, 0.5, 0.5, 0.5, 0.5312, 0.5, 0.5, 0.5, 0.5, 0.5, 0.5271, 0.5, 0.5625, 0.5, 0.5312, 0.5, 0.5271, 0.5, 0.554, 0.5, 0.5938, 0.5, 0.5625, 0.5, 0.554, 0.5, 0.5815, 0.5, 0.625, 0.5, 0.5938, 0.5, 0.5815, 0.5, 0.6108, 0.5, 0.6562, 0.5, 0.625, 0.5, 0.6108, 0.5, 0.6439, 0.5, 0.6875, 0.5, 0.6562, 0.5, 0.6439, 0.5, 0.6875, 0.5, 0.7188, 0.5, 0.6875, 0.5, 0.6875, 0.5, 0.7812, 0.5, 0.75, 0.5, 0.7188, 0.5, 0.4375, 0.5, 0.4729, 0.5, 0.5, 0.5, 0.4687, 0.5, 0.4729, 0.5, 0.5, 0.5, 0.5271, 0.5, 0.5, 0.5, 0.5, 0.5, 0.526, 0.5, 0.554, 0.5, 0.5271, 0.5, 0.526, 0.5, 0.5536, 0.5, 0.5815, 0.5, 0.554, 0.5, 0.5536, 0.5, 0.5851, 0.5, 0.6108, 0.5, 0.5815, 0.5, 0.5851, 0.5, 0.625, 0.5, 0.6439, 0.5, 0.6108, 0.5, 0.625, 0.5, 0.685, 0.5, 0.6875, 0.5, 0.6439, 0.5, 0.685, 0.5, 0.8125, 0.5, 0.7812, 0.5, 0.6875, 0.5, 0.4062, 0.5, 0.446, 0.5, 0.4729, 0.5, 0.4375, 0.5, 0.446, 0.5, 0.474, 0.5, 0.5, 0.5, 0.4729, 0.5, 0.474, 0.5, 0.5, 0.5, 0.526, 0.5, 0.5, 0.5, 0.5, 0.5, 0.5282, 0.5, 0.5536, 0.5, 0.526, 0.5, 0.5282, 0.5, 0.5625, 0.5, 0.5851, 0.5, 0.5536, 0.5, 0.5625, 0.5, 0.6094, 0.5, 0.625, 0.5, 0.5851, 0.5, 0.6094, 0.5, 0.6847, 0.5, 0.685, 0.5, 0.625, 0.5, 0.6847, 0.5, 0.8437, 0.5, 0.8125, 0.5, 0.685, 0.5, 0.375, 0.5, 0.4185, 0.5, 0.446, 0.5, 0.4062, 0.5, 0.4185, 0.5, 0.4464, 0.5, 0.474, 0.5, 0.446, 0.5, 0.4464, 0.5, 0.4718, 0.5, 0.5, 0.5, 0.474, 0.5, 0.4718, 0.5, 0.5, 0.5, 0.5282, 0.5, 0.5, 0.5, 0.5, 0.5, 0.5363, 0.5, 0.5625, 0.5, 0.5282, 0.5, 0.5363, 0.5, 0.5893, 0.5, 0.6094, 0.5, 0.5625, 0.5, 0.5893, 0.5, 0.6793, 0.5, 0.6847, 0.5, 0.6094, 0.5, 0.6793, 0.5, 0.875, 0.5, 0.8437, 0.5, 0.6847, 0.5, 0.3437, 0.5, 0.3892, 0.5, 0.4185, 0.5, 0.375, 0.5, 0.3892, 0.5, 0.4149, 0.5, 0.4464, 0.5, 0.4185, 0.5, 0.4149, 0.5, 0.4375, 0.5, 0.4718, 0.5, 0.4464, 0.5, 0.4375, 0.5, 0.4637, 0.5, 0.5, 0.5, 0.4718, 0.5, 0.4637, 0.5, 0.5, 0.5, 0.5363, 0.5, 0.5, 0.5, 0.5, 0.5, 0.5573, 0.5, 0.5893, 0.5, 0.5363, 0.5, 0.5573, 0.5, 0.6619, 0.5, 0.6793, 0.5, 0.5893, 0.5, 0.6619, 0.5, 0.9062, 0.5, 0.875, 0.5, 0.6793, 0.5, 0.3125, 0.5, 0.3561, 0.5, 0.3892, 0.5, 0.3437, 0.5, 0.3561, 0.5, 0.375, 0.5, 0.4149, 0.5, 0.3892, 0.5, 0.375, 0.5, 0.3906, 0.5, 0.4375, 0.5, 0.4149, 0.5, 0.3906, 0.5, 0.4107, 0.5, 0.4637, 0.5, 0.4375, 0.5, 0.4107, 0.5, 0.4427, 0.5, 0.5, 0.5, 0.4637, 0.5, 0.4427, 0.5, 0.5, 0.5, 0.5573, 0.5, 0.5, 0.5, 0.5, 0.5, 0.6176, 0.5, 0.6619, 0.5, 0.5573, 0.5, 0.6176, 0.5, 0.9375, 0.5, 0.9062, 0.5, 0.6619, 0.5, 0.2812, 0.5, 0.3125, 0.5, 0.3561, 0.5, 0.3125, 0.5, 0.3125, 0.5, 0.315, 0.5, 0.375, 0.5, 0.3561, 0.5, 0.315, 0.5, 0.3153, 0.5, 0.3906, 0.5, 0.375, 0.5, 0.3153, 0.5, 0.3207, 0.5, 0.4107, 0.5, 0.3906, 0.5, 0.3207, 0.5, 0.3381, 0.5, 0.4427, 0.5, 0.4107, 0.5, 0.3381, 0.5, 0.3824, 0.5, 0.5, 0.5, 0.4427, 0.5, 0.3824, 0.5, 0.5, 0.5, 0.6176, 0.5, 0.5, 0.5, 0.5, 0.5, 0.9687, 0.5, 0.9375, 0.5, 0.6176, 0.5, 0.25, 0.5, 0.2187, 0.5, 0.3125, 0.5, 0.2812, 0.5, 0.2187, 0.5, 0.1875, 0.5, 0.315, 0.5, 0.3125, 0.5, 0.1875, 0.5, 0.1562, 0.5, 0.3153, 0.5, 0.315, 0.5, 0.1562, 0.5, 0.125, 0.5, 0.3207, 0.5, 0.3153, 0.5, 0.125, 0.5, 0.09375, 0.5, 0.3381, 0.5, 0.3207, 0.5, 0.09375, 0.5, 0.0625, 0.5, 0.3824, 0.5, 0.3381, 0.5, 0.0625, 0.5, 0.03125, 0.5, 0.5, 0.5, 0.3824, 0.5, 0.03125, 0.5, 1.0, 0.5, 0.9687, 0.5, 0.5, 0.5, 0.0, 0.0, 0.0, 0.0, 0.0, 0.0, 0.0, 0.0, 0.0, 0.0, 0.0, 0.0, 0.0, 0.0, 0.0, 0.0, 0.0, 0.0, 0.0, 0.0, 0.0, 0.0, 0.0, 0.0, 0.0, 0.0, 0.0, 0.0, 0.0, 0.0, 0.0, 0.0, 0.0, 0.0, 0.0, 0.0, 0.0, 0.0, 0.0, 0.0, 0.0, 0.0, 0.0, 0.0, 0.0, 0.0, 0.0, 0.0, 0.0, 0.0, 0.0, 0.0, 0.0, 0.0, 0.0, 0.0, 0.0, 0.0, 0.0, 0.0, 0.0, 0.0, 0.0, 0.0, 0.0, 0.0, 0.0, 0.0, 0.0, 0.0, 0.0, 0.0, 0.0, 0.0, 0.0, 0.0, 0.0, 0.0, 0.0, 0.0, 0.0, 0.0, 0.0, 0.0, 0.0, 0.0, 0.0, 0.0, 0.0, 0.0, 0.0, 0.0, 0.0, 0.0, 0.0, 0.0, 0.0, 0.0, 0.0, 0.0, 0.0, 0.0, 0.0, 0.0, 0.0, 0.0, 0.0, 0.0, 0.0, 0.0, 0.0, 0.0, 0.0, 0.0, 0.0, 0.0, 0.0, 0.0, 0.0, 0.0, 0.0, 0.0, 0.0, 0.0, 0.0, 0.0, 0.0, 0.0, 0.0, 0.0, 0.0, 0.0, 0.0, 0.0, 0.0, 0.0, 0.0, 0.0, 0.0, 0.0, 0.0, 0.0, 0.0, 0.0, 0.0, 0.0, 0.0, 0.0, 0.0, 0.0, 0.0, 0.0, 0.0, 0.0, 0.0, 0.0, 0.0, 0.0, 0.0, 0.0, 0.0, 0.0, 0.0, 0.0, 0.0, 0.0, 0.0, 0.0, 0.0, 0.0, 0.0, 0.0, 0.0, 0.0, 0.0, 0.0, 0.0, 0.0, 0.0, 0.0, 0.0, 0.0, 0.0, 0.0, 0.0, 0.0, 0.0, 0.0, 0.0, 0.0, 0.0, 0.0, 0.0, 0.0, 0.0, 0.0, 0.0, 0.0, 0.0, 0.0, 0.0, 0.0, 0.0, 0.0, 0.0, 0.0, 0.0, 0.0, 0.0, 0.0, 0.0, 0.0, 0.0, 0.0, 0.0, 0.0, 0.0, 0.0, 0.0, 0.0, 0.0, 0.0, 0.0, 0.0, 0.0, 0.0, 0.0, 0.0, 0.0, 0.0, 0.0, 0.0, 0.0, 0.0, 0.0, 0.0, 0.0, 0.0, 0.0, 0.0, 0.0, 0.0, 0.0, 0.0, 0.0, 0.0, 0.0, 0.0, 0.0, 0.0, 0.0, 0.0, 0.0, 0.0, 0.0, 0.0, 0.0, 0.0, 0.0, 0.0, 0.0, 0.0, 0.0, 0.0, 0.0, 0.0, 0.0, 0.0, 0.0, 0.0, 0.0, 0.0, 0.0, 0.0, 0.0, 0.0, 0.0, 0.0, 0.0, 0.0, 0.0, 0.0, 0.0, 0.0, 0.0, 0.0, 0.0, 0.0, 0.0, 0.0, 0.0, 0.0, 0.0, 0.0, 0.0, 0.0, 0.0, 0.0, 0.0, 0.0, 0.0, 0.0, 0.0, 0.0, 0.0, 0.0, 0.0, 0.0, 0.0, 0.0, 0.0, 0.0, 0.0, 0.0, 0.0, 0.0, 0.0, 0.0, 0.0, 0.0, 0.0, 0.0, 0.0, 0.0, 0.0, 0.0, 0.0, 0.0, 0.0, 0.0, 0.0, 0.0, 0.0, 0.0, 0.0, 0.0, 0.0, 0.0, 0.0, 0.0, 0.0, 0.0, 0.0, 0.0, 0.0, 0.0, 0.0, 0.0, 0.0, 0.0, 0.0, 0.0, 0.0, 0.0, 0.0, 0.0, 0.0, 0.0, 0.0, 0.0, 0.0, 0.0, 0.0, 0.0, 0.0, 0.0, 0.0, 0.0, 0.0, 0.0, 0.0, 0.0, 0.0, 0.0, 0.0, 0.0, 0.0, 0.0, 0.0, 0.0, 0.0, 0.0, 0.0, 0.0])
me_x.update()
me_001 = bpy.data.meshes.new('Куб.001')
me_001.from_pydata([(-2.285, -3.597, -0.08778), (-2.285, -3.597, 1.723), (-2.784, 1.069, -2.126), (-2.784, 1.069, 1.792), (2.285, -3.597, -0.08778), (2.285, -3.597, 1.723), (2.784, 1.069, -2.126), (2.784, 1.069, 1.792), (-2.784, -1.069, -2.126), (-2.784, -1.069, 1.792), (2.784, -1.069, 1.792), (2.784, -1.069, -2.126), (1.135, -6.152, 0.07131), (1.135, -6.152, 1.716), (-1.135, -6.152, 1.716), (-1.135, -6.152, 0.07131), (0.7748, -8.557, 0.07131), (0.7748, -8.557, 1.764), (-0.7748, -8.557, 1.764), (-0.7748, -8.557, 0.07131), (0.7063, -10.83, 0.07131), (0.7063, -10.83, 1.799), (-0.7063, -10.83, 1.799), (-0.7063, -10.83, 0.07131), (0.6726, -12.26, 0.0977), (0.6726, -12.26, 1.83), (-0.6726, -12.26, 1.83), (-0.6726, -12.26, 0.0977), (0.6704, -13.98, 0.0977), (0.6704, -13.98, 1.886), (-0.6704, -13.98, 1.886), (-0.6704, -13.98, 0.0977), (-2.11, 2.537, -1.853), (-2.11, 2.537, 1.518), (2.11, 2.537, 1.518), (2.11, 2.537, -1.853), (-1.01, 3.525, -0.9743), (-1.01, 3.525, 0.6396), (1.01, 3.525, 0.6396), (1.01, 3.525, -0.9743), (0.6704, -14.7, 0.1196), (0.6704, -15.74, 1.95), (-0.6704, -15.74, 1.95), (-0.6704, -14.7, 0.1196), (0.6704, -15.15, 0.1282), (-0.6704, -15.15, 0.1282), (0.6497, -17.58, 1.986), (0.6497, -17.77, 1.717), (-0.691, -17.77, 1.717), (-0.691, -17.58, 1.986), (-1.01, 4.427, -0.9743), (-1.01, 4.427, 0.6396), (1.01, 4.427, 0.6396), (1.01, 4.427, -0.9743), (-1.01, 4.427, -0.9743), (-1.01, 4.427, 0.6396), (1.01, 4.427, 0.6396), (1.01, 4.427, -0.9743), (-1.01, 5.21, -0.9743), (-1.01, 5.21, 0.6396), (1.01, 5.21, 0.6396), (1.01, 5.21, -0.9743)], [], [(8, 9, 3, 2), (6, 7, 10, 11), (2, 6, 11, 8), (7, 3, 9, 10), (0, 1, 9, 8), (5, 4, 11, 10), (4, 0, 8, 11), (1, 5, 10, 9), (5, 13, 12, 4), (1, 14, 13, 5), (0, 15, 14, 1), (4, 12, 15, 0), (13, 17, 16, 12), (14, 18, 17, 13), (15, 19, 18, 14), (12, 16, 19, 15), (17, 21, 20, 16), (18, 22, 21, 17), (19, 23, 22, 18), (16, 20, 23, 19), (21, 25, 24, 20), (22, 26, 25, 21), (23, 27, 26, 22), (20, 24, 27, 23), (25, 29, 28, 24), (26, 30, 29, 25), (27, 31, 30, 26), (24, 28, 31, 27), (3, 33, 32, 2), (7, 34, 33, 3), (6, 35, 34, 7), (2, 32, 35, 6), (33, 37, 36, 32), (34, 38, 37, 33), (35, 39, 38, 34), (32, 36, 39, 35), (29, 41, 40, 28), (30, 42, 41, 29), (31, 43, 42, 30), (28, 40, 43, 31), (40, 44, 45, 43), (48, 47, 46, 49), (41, 46, 47, 44, 40), (44, 47, 48, 45), (42, 49, 46, 41), (43, 45, 48, 49, 42), (58, 59, 60, 61), (37, 51, 50, 36), (38, 52, 51, 37), (39, 53, 52, 38), (36, 50, 53, 39), (55, 59, 58, 54), (56, 60, 59, 55), (57, 61, 60, 56), (54, 58, 61, 57)])
_uv = me_001.uv_layers.new(name='UVКарта')
_uv.uv.foreach_set('vector', [0.375, 0.0, 0.625, 0.0, 0.625, 0.25, 0.375, 0.25, 0.375, 0.5, 0.625, 0.5, 0.625, 0.75, 0.375, 0.75, 0.125, 0.5, 0.375, 0.5, 0.375, 0.75, 0.125, 0.75, 0.625, 0.5, 0.875, 0.5, 0.875, 0.75, 0.625, 0.75, 0.4073, 0.9715, 0.5927, 0.9715, 0.625, 1.0, 0.375, 1.0, 0.5927, 0.7785, 0.4073, 0.7785, 0.375, 0.75, 0.625, 0.75, 0.4073, 0.7785, 0.4073, 0.9715, 0.375, 1.0, 0.375, 0.75, 0.5927, 0.9715, 0.5927, 0.7785, 0.625, 0.75, 0.625, 1.0, 0.5927, 0.7785, 0.5927, 0.7785, 0.4073, 0.7785, 0.4073, 0.7785, 0.5927, 0.9715, 0.5927, 0.9715, 0.5927, 0.7785, 0.5927, 0.7785, 0.4073, 0.9715, 0.4073, 0.9715, 0.5927, 0.9715, 0.5927, 0.9715, 0.4073, 0.7785, 0.4073, 0.7785, 0.4073, 0.9715, 0.4073, 0.9715, 0.5927, 0.7785, 0.5927, 0.7785, 0.4073, 0.7785, 0.4073, 0.7785, 0.5927, 0.9715, 0.5927, 0.9715, 0.5927, 0.7785, 0.5927, 0.7785, 0.4073, 0.9715, 0.4073, 0.9715, 0.5927, 0.9715, 0.5927, 0.9715, 0.4073, 0.7785, 0.4073, 0.7785, 0.4073, 0.9715, 0.4073, 0.9715, 0.5927, 0.7785, 0.5927, 0.7785, 0.4073, 0.7785, 0.4073, 0.7785, 0.5927, 0.9715, 0.5927, 0.9715, 0.5927, 0.7785, 0.5927, 0.7785, 0.4073, 0.9715, 0.4073, 0.9715, 0.5927, 0.9715, 0.5927, 0.9715, 0.4073, 0.7785, 0.4073, 0.7785, 0.4073, 0.9715, 0.4073, 0.9715, 0.5927, 0.7785, 0.5927, 0.7785, 0.4073, 0.7785, 0.4073, 0.7785, 0.5927, 0.9715, 0.5927, 0.9715, 0.5927, 0.7785, 0.5927, 0.7785, 0.4073, 0.9715, 0.4073, 0.9715, 0.5927, 0.9715, 0.5927, 0.9715, 0.4073, 0.7785, 0.4073, 0.7785, 0.4073, 0.9715, 0.4073, 0.9715, 0.5927, 0.7785, 0.5927, 0.7785, 0.4073, 0.7785, 0.4073, 0.7785, 0.5927, 0.9715, 0.5927, 0.9715, 0.5927, 0.7785, 0.5927, 0.7785, 0.4073, 0.9715, 0.4073, 0.9715, 0.5927, 0.9715, 0.5927, 0.9715, 0.4073, 0.7785, 0.4073, 0.7785, 0.4073, 0.9715, 0.4073, 0.9715, 0.625, 0.25, 0.625, 0.25, 0.375, 0.25, 0.375, 0.25, 0.625, 0.5, 0.625, 0.5, 0.625, 0.25, 0.625, 0.25, 0.375, 0.5, 0.375, 0.5, 0.625, 0.5, 0.625, 0.5, 0.375, 0.25, 0.375, 0.25, 0.375, 0.5, 0.375, 0.5, 0.625, 0.25, 0.625, 0.25, 0.375, 0.25, 0.375, 0.25, 0.625, 0.5, 0.625, 0.5, 0.625, 0.25, 0.625, 0.25, 0.375, 0.5, 0.375, 0.5, 0.625, 0.5, 0.625, 0.5, 0.375, 0.25, 0.375, 0.25, 0.375, 0.5, 0.375, 0.5, 0.5927, 0.7785, 0.5927, 0.7785, 0.4073, 0.7785, 0.4073, 0.7785, 0.5927, 0.9715, 0.5927, 0.9715, 0.5927, 0.7785, 0.5927, 0.7785, 0.4073, 0.9715, 0.4073, 0.9715, 0.5927, 0.9715, 0.5927, 0.9715, 0.4073, 0.7785, 0.4073, 0.7785, 0.4073, 0.9715, 0.4073, 0.9715, 0.4073, 0.7785, 0.4073, 0.7785, 0.4073, 0.9715, 0.4073, 0.9715, 0.5617, 0.9715, 0.5617, 0.7785, 0.5927, 0.7785, 0.5927, 0.9715, 0.5927, 0.7785, 0.5927, 0.7785, 0.5617, 0.7785, 0.4073, 0.7785, 0.4073, 0.7785, 0.4073, 0.7785, 0.5617, 0.7785, 0.5617, 0.9715, 0.4073, 0.9715, 0.5927, 0.9715, 0.5927, 0.9715, 0.5927, 0.7785, 0.5927, 0.7785, 0.4073, 0.9715, 0.4073, 0.9715, 0.5617, 0.9715, 0.5927, 0.9715, 0.5927, 0.9715, 0.375, 0.25, 0.625, 0.25, 0.625, 0.5, 0.375, 0.5, 0.625, 0.25, 0.625, 0.25, 0.375, 0.25, 0.375, 0.25, 0.625, 0.5, 0.625, 0.5, 0.625, 0.25, 0.625, 0.25, 0.375, 0.5, 0.375, 0.5, 0.625, 0.5, 0.625, 0.5, 0.375, 0.25, 0.375, 0.25, 0.375, 0.5, 0.375, 0.5, 0.625, 0.25, 0.625, 0.25, 0.375, 0.25, 0.375, 0.25, 0.625, 0.5, 0.625, 0.5, 0.625, 0.25, 0.625, 0.25, 0.375, 0.5, 0.375, 0.5, 0.625, 0.5, 0.625, 0.5, 0.375, 0.25, 0.375, 0.25, 0.375, 0.5, 0.375, 0.5])
me_001.update()
me_002 = bpy.data.meshes.new('Куб.002')
me_002.from_pydata([(-0.3085, -1.338, -0.4003), (-0.3085, -1.338, 0.4003), (-0.3085, -0.5227, -0.4003), (-0.3085, -0.5227, 0.4003), (0.3085, -1.338, -0.4003), (0.3085, -1.338, 0.4003), (0.3085, -0.5227, -0.4003), (0.3085, -0.5227, 0.4003), (0.3085, -2.782, -0.4003), (0.3085, -2.782, 0.4003), (-0.3085, -2.782, 0.4003), (-0.3085, -2.782, -0.4003), (0.3085, -4.707, -0.4003), (0.3085, -4.707, 0.4003), (-0.3085, -4.707, 0.4003), (-0.3085, -4.707, -0.4003), (0.3085, -6.573, -0.4003), (0.3085, -6.573, 0.4003), (-0.3085, -6.573, 0.4003), (-0.3085, -6.573, -0.4003), (0.3085, -8.066, -0.4003), (0.3085, -8.066, 0.4003), (-0.3085, -8.066, 0.4003), (-0.3085, -8.066, -0.4003), (0.3085, -9.664, -0.4003), (0.3085, -9.664, 0.4003), (-0.3085, -9.664, 0.4003), (-0.3085, -9.664, -0.4003), (0.3085, -12.86, -0.4003), (0.3085, -10.29, 0.4003), (-0.3085, -10.29, 0.4003), (-0.3085, -12.86, -0.4003)], [], [(0, 1, 3, 2), (2, 3, 7, 6), (6, 7, 5, 4), (28, 29, 30, 31), (2, 6, 4, 0), (7, 3, 1, 5), (5, 9, 8, 4), (1, 10, 9, 5), (0, 11, 10, 1), (4, 8, 11, 0), (9, 13, 12, 8), (10, 14, 13, 9), (11, 15, 14, 10), (8, 12, 15, 11), (13, 17, 16, 12), (14, 18, 17, 13), (15, 19, 18, 14), (12, 16, 19, 15), (17, 21, 20, 16), (18, 22, 21, 17), (19, 23, 22, 18), (16, 20, 23, 19), (21, 25, 24, 20), (22, 26, 25, 21), (23, 27, 26, 22), (20, 24, 27, 23), (25, 29, 28, 24), (26, 30, 29, 25), (27, 31, 30, 26), (24, 28, 31, 27)])
_uv = me_002.uv_layers.new(name='UVКарта')
_uv.uv.foreach_set('vector', [0.375, 0.0, 0.625, 0.0, 0.625, 0.25, 0.375, 0.25, 0.375, 0.25, 0.625, 0.25, 0.625, 0.5, 0.375, 0.5, 0.375, 0.5, 0.625, 0.5, 0.625, 0.75, 0.375, 0.75, 0.375, 0.75, 0.625, 0.75, 0.625, 1.0, 0.375, 1.0, 0.125, 0.5, 0.375, 0.5, 0.375, 0.75, 0.125, 0.75, 0.625, 0.5, 0.875, 0.5, 0.875, 0.75, 0.625, 0.75, 0.625, 0.75, 0.625, 0.75, 0.375, 0.75, 0.375, 0.75, 0.625, 1.0, 0.625, 1.0, 0.625, 0.75, 0.625, 0.75, 0.375, 1.0, 0.375, 1.0, 0.625, 1.0, 0.625, 1.0, 0.375, 0.75, 0.375, 0.75, 0.375, 1.0, 0.375, 1.0, 0.625, 0.75, 0.625, 0.75, 0.375, 0.75, 0.375, 0.75, 0.625, 1.0, 0.625, 1.0, 0.625, 0.75, 0.625, 0.75, 0.375, 1.0, 0.375, 1.0, 0.625, 1.0, 0.625, 1.0, 0.375, 0.75, 0.375, 0.75, 0.375, 1.0, 0.375, 1.0, 0.625, 0.75, 0.625, 0.75, 0.375, 0.75, 0.375, 0.75, 0.625, 1.0, 0.625, 1.0, 0.625, 0.75, 0.625, 0.75, 0.375, 1.0, 0.375, 1.0, 0.625, 1.0, 0.625, 1.0, 0.375, 0.75, 0.375, 0.75, 0.375, 1.0, 0.375, 1.0, 0.625, 0.75, 0.625, 0.75, 0.375, 0.75, 0.375, 0.75, 0.625, 1.0, 0.625, 1.0, 0.625, 0.75, 0.625, 0.75, 0.375, 1.0, 0.375, 1.0, 0.625, 1.0, 0.625, 1.0, 0.375, 0.75, 0.375, 0.75, 0.375, 1.0, 0.375, 1.0, 0.625, 0.75, 0.625, 0.75, 0.375, 0.75, 0.375, 0.75, 0.625, 1.0, 0.625, 1.0, 0.625, 0.75, 0.625, 0.75, 0.375, 1.0, 0.375, 1.0, 0.625, 1.0, 0.625, 1.0, 0.375, 0.75, 0.375, 0.75, 0.375, 1.0, 0.375, 1.0, 0.625, 0.75, 0.625, 0.75, 0.375, 0.75, 0.375, 0.75, 0.625, 1.0, 0.625, 1.0, 0.625, 0.75, 0.625, 0.75, 0.375, 1.0, 0.375, 1.0, 0.625, 1.0, 0.625, 1.0, 0.375, 0.75, 0.375, 0.75, 0.375, 1.0, 0.375, 1.0])
me_002.update()
me_003 = bpy.data.meshes.new('Куб.003')
me_003.from_pydata([(-0.3085, -1.338, -0.4003), (-0.3085, -1.338, 0.4003), (-0.3085, -0.5227, -0.4003), (-0.3085, -0.5227, 0.4003), (0.3085, -1.338, -0.4003), (0.3085, -1.338, 0.4003), (0.3085, -0.5227, -0.4003), (0.3085, -0.5227, 0.4003), (0.3085, -2.782, -0.4003), (0.3085, -2.782, 0.4003), (-0.3085, -2.782, 0.4003), (-0.3085, -2.782, -0.4003), (0.3085, -4.707, -0.4003), (0.3085, -4.707, 0.4003), (-0.3085, -4.707, 0.4003), (-0.3085, -4.707, -0.4003), (0.3085, -6.573, -0.4003), (0.3085, -6.573, 0.4003), (-0.3085, -6.573, 0.4003), (-0.3085, -6.573, -0.4003), (0.3085, -8.066, -0.4003), (0.3085, -8.066, 0.4003), (-0.3085, -8.066, 0.4003), (-0.3085, -8.066, -0.4003), (0.3085, -9.664, -0.4003), (0.3085, -9.664, 0.4003), (-0.3085, -9.664, 0.4003), (-0.3085, -9.664, -0.4003), (0.3085, -10.29, -0.4003), (0.3085, -12.86, 0.4003), (-0.3085, -12.86, 0.4003), (-0.3085, -10.29, -0.4003)], [], [(0, 1, 3, 2), (2, 3, 7, 6), (6, 7, 5, 4), (28, 29, 30, 31), (2, 6, 4, 0), (7, 3, 1, 5), (5, 9, 8, 4), (1, 10, 9, 5), (0, 11, 10, 1), (4, 8, 11, 0), (9, 13, 12, 8), (10, 14, 13, 9), (11, 15, 14, 10), (8, 12, 15, 11), (13, 17, 16, 12), (14, 18, 17, 13), (15, 19, 18, 14), (12, 16, 19, 15), (17, 21, 20, 16), (18, 22, 21, 17), (19, 23, 22, 18), (16, 20, 23, 19), (21, 25, 24, 20), (22, 26, 25, 21), (23, 27, 26, 22), (20, 24, 27, 23), (25, 29, 28, 24), (26, 30, 29, 25), (27, 31, 30, 26), (24, 28, 31, 27)])
_uv = me_003.uv_layers.new(name='UVКарта')
_uv.uv.foreach_set('vector', [0.375, 0.0, 0.625, 0.0, 0.625, 0.25, 0.375, 0.25, 0.375, 0.25, 0.625, 0.25, 0.625, 0.5, 0.375, 0.5, 0.375, 0.5, 0.625, 0.5, 0.625, 0.75, 0.375, 0.75, 0.375, 0.75, 0.625, 0.75, 0.625, 1.0, 0.375, 1.0, 0.125, 0.5, 0.375, 0.5, 0.375, 0.75, 0.125, 0.75, 0.625, 0.5, 0.875, 0.5, 0.875, 0.75, 0.625, 0.75, 0.625, 0.75, 0.625, 0.75, 0.375, 0.75, 0.375, 0.75, 0.625, 1.0, 0.625, 1.0, 0.625, 0.75, 0.625, 0.75, 0.375, 1.0, 0.375, 1.0, 0.625, 1.0, 0.625, 1.0, 0.375, 0.75, 0.375, 0.75, 0.375, 1.0, 0.375, 1.0, 0.625, 0.75, 0.625, 0.75, 0.375, 0.75, 0.375, 0.75, 0.625, 1.0, 0.625, 1.0, 0.625, 0.75, 0.625, 0.75, 0.375, 1.0, 0.375, 1.0, 0.625, 1.0, 0.625, 1.0, 0.375, 0.75, 0.375, 0.75, 0.375, 1.0, 0.375, 1.0, 0.625, 0.75, 0.625, 0.75, 0.375, 0.75, 0.375, 0.75, 0.625, 1.0, 0.625, 1.0, 0.625, 0.75, 0.625, 0.75, 0.375, 1.0, 0.375, 1.0, 0.625, 1.0, 0.625, 1.0, 0.375, 0.75, 0.375, 0.75, 0.375, 1.0, 0.375, 1.0, 0.625, 0.75, 0.625, 0.75, 0.375, 0.75, 0.375, 0.75, 0.625, 1.0, 0.625, 1.0, 0.625, 0.75, 0.625, 0.75, 0.375, 1.0, 0.375, 1.0, 0.625, 1.0, 0.625, 1.0, 0.375, 0.75, 0.375, 0.75, 0.375, 1.0, 0.375, 1.0, 0.625, 0.75, 0.625, 0.75, 0.375, 0.75, 0.375, 0.75, 0.625, 1.0, 0.625, 1.0, 0.625, 0.75, 0.625, 0.75, 0.375, 1.0, 0.375, 1.0, 0.625, 1.0, 0.625, 1.0, 0.375, 0.75, 0.375, 0.75, 0.375, 1.0, 0.375, 1.0, 0.625, 0.75, 0.625, 0.75, 0.375, 0.75, 0.375, 0.75, 0.625, 1.0, 0.625, 1.0, 0.625, 0.75, 0.625, 0.75, 0.375, 1.0, 0.375, 1.0, 0.625, 1.0, 0.625, 1.0, 0.375, 0.75, 0.375, 0.75, 0.375, 1.0, 0.375, 1.0])
me_003.update()
me_001_1 = bpy.data.meshes.new('Цилиндр.001')
me_001_1.from_pydata([(0.7035, 0.0, -0.7203), (0.7035, 0.0, 0.7203), (0.69, -0.1372, -0.7203), (0.69, -0.1372, 0.7203), (0.6499, -0.2692, -0.7203), (0.6499, -0.2692, 0.7203), (0.5849, -0.3908, -0.7203), (0.5849, -0.3908, 0.7203), (0.4974, -0.4974, -0.7203), (0.4974, -0.4974, 0.7203), (0.3908, -0.5849, -0.7203), (0.3908, -0.5849, 0.7203), (0.2692, -0.6499, -0.7203), (0.2692, -0.6499, 0.7203), (0.1372, -0.69, -0.7203), (0.1372, -0.69, 0.7203), (0.0, -0.7035, -0.7203), (0.0, -0.7035, 0.7203), (-0.1372, -0.69, -0.7203), (-0.1372, -0.69, 0.7203), (-0.2692, -0.6499, -0.7203), (-0.2692, -0.6499, 0.7203), (-0.3908, -0.5849, -0.7203), (-0.3908, -0.5849, 0.7203), (-0.4974, -0.4974, -0.7203), (-0.4974, -0.4974, 0.7203), (-0.5849, -0.3908, -0.7203), (-0.5849, -0.3908, 0.7203), (-0.6499, -0.2692, -0.7203), (-0.6499, -0.2692, 0.7203), (-0.69, -0.1372, -0.7203), (-0.69, -0.1372, 0.7203), (0.6967, 0.06862, -0.7203), (0.6967, 0.06862, 0.7203), (-0.6967, -0.06862, -0.7203), (-0.6967, -0.06862, 0.7203)], [], [(32, 33, 1, 0), (0, 1, 3, 2), (2, 3, 5, 4), (4, 5, 7, 6), (6, 7, 9, 8), (8, 9, 11, 10), (10, 11, 13, 12), (12, 13, 15, 14), (14, 15, 17, 16), (16, 17, 19, 18), (18, 19, 21, 20), (20, 21, 23, 22), (22, 23, 25, 24), (24, 25, 27, 26), (26, 27, 29, 28), (28, 29, 31, 30), (33, 35, 31, 29, 27, 25, 23, 21, 19, 17, 15, 13, 11, 9, 7, 5, 3, 1), (34, 35, 33, 32), (34, 32, 0, 2, 4, 6, 8, 10, 12, 14, 16, 18, 20, 22, 24, 26, 28, 30), (30, 31, 35, 34)])
_uv = me_001_1.uv_layers.new(name='UVКарта')
_uv.uv.foreach_set('vector', [0.7656, 0.5, 0.7656, 1.0, 0.75, 1.0, 0.75, 0.5, 0.75, 0.5, 0.75, 1.0, 0.7188, 1.0, 0.7188, 0.5, 0.7188, 0.5, 0.7188, 1.0, 0.6875, 1.0, 0.6875, 0.5, 0.6875, 0.5, 0.6875, 1.0, 0.6562, 1.0, 0.6562, 0.5, 0.6562, 0.5, 0.6562, 1.0, 0.625, 1.0, 0.625, 0.5, 0.625, 0.5, 0.625, 1.0, 0.5938, 1.0, 0.5938, 0.5, 0.5938, 0.5, 0.5938, 1.0, 0.5625, 1.0, 0.5625, 0.5, 0.5625, 0.5, 0.5625, 1.0, 0.5312, 1.0, 0.5312, 0.5, 0.5312, 0.5, 0.5312, 1.0, 0.5, 1.0, 0.5, 0.5, 0.5, 0.5, 0.5, 1.0, 0.4688, 1.0, 0.4688, 0.5, 0.4688, 0.5, 0.4688, 1.0, 0.4375, 1.0, 0.4375, 0.5, 0.4375, 0.5, 0.4375, 1.0, 0.4062, 1.0, 0.4062, 0.5, 0.4062, 0.5, 0.4062, 1.0, 0.375, 1.0, 0.375, 0.5, 0.375, 0.5, 0.375, 1.0, 0.3438, 1.0, 0.3438, 0.5, 0.3438, 0.5, 0.3438, 1.0, 0.3125, 1.0, 0.3125, 0.5, 0.3125, 0.5, 0.3125, 1.0, 0.2812, 1.0, 0.2812, 0.5, 0.4877, 0.2734, 0.01231, 0.2266, 0.01461, 0.2032, 0.02827, 0.1582, 0.05045, 0.1167, 0.08029, 0.08029, 0.1167, 0.05045, 0.1582, 0.02827, 0.2032, 0.01461, 0.25, 0.01, 0.2968, 0.01461, 0.3418, 0.02827, 0.3833, 0.05045, 0.4197, 0.08029, 0.4496, 0.1167, 0.4717, 0.1582, 0.4854, 0.2032, 0.49, 0.25, 0.5123, 0.2266, 0.2656, 1.0, 0.4877, 0.2734, 0.9877, 0.2734, 0.5123, 0.2266, 0.9877, 0.2734, 0.99, 0.25, 0.9854, 0.2032, 0.9717, 0.1582, 0.9496, 0.1167, 0.9197, 0.08029, 0.8833, 0.05045, 0.8418, 0.02827, 0.7968, 0.01461, 0.75, 0.01, 0.7032, 0.01461, 0.6582, 0.02827, 0.6167, 0.05045, 0.5803, 0.08029, 0.5504, 0.1167, 0.5283, 0.1582, 0.5146, 0.2032, 0.2812, 0.5, 0.2812, 1.0, 0.2656, 1.0, 0.2656, 0.5])
me_001_1.update()
me_002_1 = bpy.data.meshes.new('Цилиндр.002')
me_002_1.from_pydata([(0.7035, 0.0, -0.7203), (0.7035, 0.0, 0.7203), (0.69, -0.1372, -0.7203), (0.69, -0.1372, 0.7203), (0.6499, -0.2692, -0.7203), (0.6499, -0.2692, 0.7203), (0.5849, -0.3908, -0.7203), (0.5849, -0.3908, 0.7203), (0.4974, -0.4974, -0.7203), (0.4974, -0.4974, 0.7203), (0.3908, -0.5849, -0.7203), (0.3908, -0.5849, 0.7203), (0.2692, -0.6499, -0.7203), (0.2692, -0.6499, 0.7203), (0.1372, -0.69, -0.7203), (0.1372, -0.69, 0.7203), (0.0, -0.7035, -0.7203), (0.0, -0.7035, 0.7203), (-0.1372, -0.69, -0.7203), (-0.1372, -0.69, 0.7203), (-0.2692, -0.6499, -0.7203), (-0.2692, -0.6499, 0.7203), (-0.3908, -0.5849, -0.7203), (-0.3908, -0.5849, 0.7203), (-0.4974, -0.4974, -0.7203), (-0.4974, -0.4974, 0.7203), (-0.5849, -0.3908, -0.7203), (-0.5849, -0.3908, 0.7203), (-0.6499, -0.2692, -0.7203), (-0.6499, -0.2692, 0.7203), (-0.69, -0.1372, -0.7203), (-0.69, -0.1372, 0.7203), (0.6967, 0.06862, -0.7203), (0.6967, 0.06862, 0.7203), (-0.6967, -0.06862, -0.7203), (-0.6967, -0.06862, 0.7203)], [], [(32, 33, 1, 0), (0, 1, 3, 2), (2, 3, 5, 4), (4, 5, 7, 6), (6, 7, 9, 8), (8, 9, 11, 10), (10, 11, 13, 12), (12, 13, 15, 14), (14, 15, 17, 16), (16, 17, 19, 18), (18, 19, 21, 20), (20, 21, 23, 22), (22, 23, 25, 24), (24, 25, 27, 26), (26, 27, 29, 28), (28, 29, 31, 30), (33, 35, 31, 29, 27, 25, 23, 21, 19, 17, 15, 13, 11, 9, 7, 5, 3, 1), (34, 35, 33, 32), (34, 32, 0, 2, 4, 6, 8, 10, 12, 14, 16, 18, 20, 22, 24, 26, 28, 30), (30, 31, 35, 34)])
_uv = me_002_1.uv_layers.new(name='UVКарта')
_uv.uv.foreach_set('vector', [0.7656, 0.5, 0.7656, 1.0, 0.75, 1.0, 0.75, 0.5, 0.75, 0.5, 0.75, 1.0, 0.7188, 1.0, 0.7188, 0.5, 0.7188, 0.5, 0.7188, 1.0, 0.6875, 1.0, 0.6875, 0.5, 0.6875, 0.5, 0.6875, 1.0, 0.6562, 1.0, 0.6562, 0.5, 0.6562, 0.5, 0.6562, 1.0, 0.625, 1.0, 0.625, 0.5, 0.625, 0.5, 0.625, 1.0, 0.5938, 1.0, 0.5938, 0.5, 0.5938, 0.5, 0.5938, 1.0, 0.5625, 1.0, 0.5625, 0.5, 0.5625, 0.5, 0.5625, 1.0, 0.5312, 1.0, 0.5312, 0.5, 0.5312, 0.5, 0.5312, 1.0, 0.5, 1.0, 0.5, 0.5, 0.5, 0.5, 0.5, 1.0, 0.4688, 1.0, 0.4688, 0.5, 0.4688, 0.5, 0.4688, 1.0, 0.4375, 1.0, 0.4375, 0.5, 0.4375, 0.5, 0.4375, 1.0, 0.4062, 1.0, 0.4062, 0.5, 0.4062, 0.5, 0.4062, 1.0, 0.375, 1.0, 0.375, 0.5, 0.375, 0.5, 0.375, 1.0, 0.3438, 1.0, 0.3438, 0.5, 0.3438, 0.5, 0.3438, 1.0, 0.3125, 1.0, 0.3125, 0.5, 0.3125, 0.5, 0.3125, 1.0, 0.2812, 1.0, 0.2812, 0.5, 0.4877, 0.2734, 0.01231, 0.2266, 0.01461, 0.2032, 0.02827, 0.1582, 0.05045, 0.1167, 0.08029, 0.08029, 0.1167, 0.05045, 0.1582, 0.02827, 0.2032, 0.01461, 0.25, 0.01, 0.2968, 0.01461, 0.3418, 0.02827, 0.3833, 0.05045, 0.4197, 0.08029, 0.4496, 0.1167, 0.4717, 0.1582, 0.4854, 0.2032, 0.49, 0.25, 0.5123, 0.2266, 0.2656, 1.0, 0.4877, 0.2734, 0.9877, 0.2734, 0.5123, 0.2266, 0.9877, 0.2734, 0.99, 0.25, 0.9854, 0.2032, 0.9717, 0.1582, 0.9496, 0.1167, 0.9197, 0.08029, 0.8833, 0.05045, 0.8418, 0.02827, 0.7968, 0.01461, 0.75, 0.01, 0.7032, 0.01461, 0.6582, 0.02827, 0.6167, 0.05045, 0.5803, 0.08029, 0.5504, 0.1167, 0.5283, 0.1582, 0.5146, 0.2032, 0.2812, 0.5, 0.2812, 1.0, 0.2656, 1.0, 0.2656, 0.5])
me_002_1.update()
me_003_1 = bpy.data.meshes.new('Цилиндр.003')
me_003_1.from_pydata([(0.7035, 0.0, -0.7203), (0.7035, 0.0, 0.7203), (0.69, -0.1372, -0.7203), (0.69, -0.1372, 0.7203), (0.6499, -0.2692, -0.7203), (0.6499, -0.2692, 0.7203), (0.5849, -0.3908, -0.7203), (0.5849, -0.3908, 0.7203), (0.4974, -0.4974, -0.7203), (0.4974, -0.4974, 0.7203), (0.3908, -0.5849, -0.7203), (0.3908, -0.5849, 0.7203), (0.2692, -0.6499, -0.7203), (0.2692, -0.6499, 0.7203), (0.1372, -0.69, -0.7203), (0.1372, -0.69, 0.7203), (0.0, -0.7035, -0.7203), (0.0, -0.7035, 0.7203), (-0.1372, -0.69, -0.7203), (-0.1372, -0.69, 0.7203), (-0.2692, -0.6499, -0.7203), (-0.2692, -0.6499, 0.7203), (-0.3908, -0.5849, -0.7203), (-0.3908, -0.5849, 0.7203), (-0.4974, -0.4974, -0.7203), (-0.4974, -0.4974, 0.7203), (-0.5849, -0.3908, -0.7203), (-0.5849, -0.3908, 0.7203), (-0.6499, -0.2692, -0.7203), (-0.6499, -0.2692, 0.7203), (-0.69, -0.1372, -0.7203), (-0.69, -0.1372, 0.7203), (0.6967, 0.06862, -0.7203), (0.6967, 0.06862, 0.7203), (-0.6967, -0.06862, -0.7203), (-0.6967, -0.06862, 0.7203)], [], [(32, 33, 1, 0), (0, 1, 3, 2), (2, 3, 5, 4), (4, 5, 7, 6), (6, 7, 9, 8), (8, 9, 11, 10), (10, 11, 13, 12), (12, 13, 15, 14), (14, 15, 17, 16), (16, 17, 19, 18), (18, 19, 21, 20), (20, 21, 23, 22), (22, 23, 25, 24), (24, 25, 27, 26), (26, 27, 29, 28), (28, 29, 31, 30), (33, 35, 31, 29, 27, 25, 23, 21, 19, 17, 15, 13, 11, 9, 7, 5, 3, 1), (34, 35, 33, 32), (34, 32, 0, 2, 4, 6, 8, 10, 12, 14, 16, 18, 20, 22, 24, 26, 28, 30), (30, 31, 35, 34)])
_uv = me_003_1.uv_layers.new(name='UVКарта')
_uv.uv.foreach_set('vector', [0.7656, 0.5, 0.7656, 1.0, 0.75, 1.0, 0.75, 0.5, 0.75, 0.5, 0.75, 1.0, 0.7188, 1.0, 0.7188, 0.5, 0.7188, 0.5, 0.7188, 1.0, 0.6875, 1.0, 0.6875, 0.5, 0.6875, 0.5, 0.6875, 1.0, 0.6562, 1.0, 0.6562, 0.5, 0.6562, 0.5, 0.6562, 1.0, 0.625, 1.0, 0.625, 0.5, 0.625, 0.5, 0.625, 1.0, 0.5938, 1.0, 0.5938, 0.5, 0.5938, 0.5, 0.5938, 1.0, 0.5625, 1.0, 0.5625, 0.5, 0.5625, 0.5, 0.5625, 1.0, 0.5312, 1.0, 0.5312, 0.5, 0.5312, 0.5, 0.5312, 1.0, 0.5, 1.0, 0.5, 0.5, 0.5, 0.5, 0.5, 1.0, 0.4688, 1.0, 0.4688, 0.5, 0.4688, 0.5, 0.4688, 1.0, 0.4375, 1.0, 0.4375, 0.5, 0.4375, 0.5, 0.4375, 1.0, 0.4062, 1.0, 0.4062, 0.5, 0.4062, 0.5, 0.4062, 1.0, 0.375, 1.0, 0.375, 0.5, 0.375, 0.5, 0.375, 1.0, 0.3438, 1.0, 0.3438, 0.5, 0.3438, 0.5, 0.3438, 1.0, 0.3125, 1.0, 0.3125, 0.5, 0.3125, 0.5, 0.3125, 1.0, 0.2812, 1.0, 0.2812, 0.5, 0.4877, 0.2734, 0.01231, 0.2266, 0.01461, 0.2032, 0.02827, 0.1582, 0.05045, 0.1167, 0.08029, 0.08029, 0.1167, 0.05045, 0.1582, 0.02827, 0.2032, 0.01461, 0.25, 0.01, 0.2968, 0.01461, 0.3418, 0.02827, 0.3833, 0.05045, 0.4197, 0.08029, 0.4496, 0.1167, 0.4717, 0.1582, 0.4854, 0.2032, 0.49, 0.25, 0.5123, 0.2266, 0.2656, 1.0, 0.4877, 0.2734, 0.9877, 0.2734, 0.5123, 0.2266, 0.9877, 0.2734, 0.99, 0.25, 0.9854, 0.2032, 0.9717, 0.1582, 0.9496, 0.1167, 0.9197, 0.08029, 0.8833, 0.05045, 0.8418, 0.02827, 0.7968, 0.01461, 0.75, 0.01, 0.7032, 0.01461, 0.6582, 0.02827, 0.6167, 0.05045, 0.5803, 0.08029, 0.5504, 0.1167, 0.5283, 0.1582, 0.5146, 0.2032, 0.2812, 0.5, 0.2812, 1.0, 0.2656, 1.0, 0.2656, 0.5])
me_003_1.update()
me_004 = bpy.data.meshes.new('Цилиндр.004')
me_004.from_pydata([(0.7035, 0.0, -0.7203), (0.7035, 0.0, 0.7203), (0.69, -0.1372, -0.7203), (0.69, -0.1372, 0.7203), (0.6499, -0.2692, -0.7203), (0.6499, -0.2692, 0.7203), (0.5849, -0.3908, -0.7203), (0.5849, -0.3908, 0.7203), (0.4974, -0.4974, -0.7203), (0.4974, -0.4974, 0.7203), (0.3908, -0.5849, -0.7203), (0.3908, -0.5849, 0.7203), (0.2692, -0.6499, -0.7203), (0.2692, -0.6499, 0.7203), (0.1372, -0.69, -0.7203), (0.1372, -0.69, 0.7203), (0.0, -0.7035, -0.7203), (0.0, -0.7035, 0.7203), (-0.1372, -0.69, -0.7203), (-0.1372, -0.69, 0.7203), (-0.2692, -0.6499, -0.7203), (-0.2692, -0.6499, 0.7203), (-0.3908, -0.5849, -0.7203), (-0.3908, -0.5849, 0.7203), (-0.4974, -0.4974, -0.7203), (-0.4974, -0.4974, 0.7203), (-0.5849, -0.3908, -0.7203), (-0.5849, -0.3908, 0.7203), (-0.6499, -0.2692, -0.7203), (-0.6499, -0.2692, 0.7203), (-0.69, -0.1372, -0.7203), (-0.69, -0.1372, 0.7203), (0.6967, 0.06862, -0.7203), (0.6967, 0.06862, 0.7203), (-0.6967, -0.06862, -0.7203), (-0.6967, -0.06862, 0.7203)], [], [(32, 33, 1, 0), (0, 1, 3, 2), (2, 3, 5, 4), (4, 5, 7, 6), (6, 7, 9, 8), (8, 9, 11, 10), (10, 11, 13, 12), (12, 13, 15, 14), (14, 15, 17, 16), (16, 17, 19, 18), (18, 19, 21, 20), (20, 21, 23, 22), (22, 23, 25, 24), (24, 25, 27, 26), (26, 27, 29, 28), (28, 29, 31, 30), (33, 35, 31, 29, 27, 25, 23, 21, 19, 17, 15, 13, 11, 9, 7, 5, 3, 1), (34, 35, 33, 32), (34, 32, 0, 2, 4, 6, 8, 10, 12, 14, 16, 18, 20, 22, 24, 26, 28, 30), (30, 31, 35, 34)])
_uv = me_004.uv_layers.new(name='UVКарта')
_uv.uv.foreach_set('vector', [0.7656, 0.5, 0.7656, 1.0, 0.75, 1.0, 0.75, 0.5, 0.75, 0.5, 0.75, 1.0, 0.7188, 1.0, 0.7188, 0.5, 0.7188, 0.5, 0.7188, 1.0, 0.6875, 1.0, 0.6875, 0.5, 0.6875, 0.5, 0.6875, 1.0, 0.6562, 1.0, 0.6562, 0.5, 0.6562, 0.5, 0.6562, 1.0, 0.625, 1.0, 0.625, 0.5, 0.625, 0.5, 0.625, 1.0, 0.5938, 1.0, 0.5938, 0.5, 0.5938, 0.5, 0.5938, 1.0, 0.5625, 1.0, 0.5625, 0.5, 0.5625, 0.5, 0.5625, 1.0, 0.5312, 1.0, 0.5312, 0.5, 0.5312, 0.5, 0.5312, 1.0, 0.5, 1.0, 0.5, 0.5, 0.5, 0.5, 0.5, 1.0, 0.4688, 1.0, 0.4688, 0.5, 0.4688, 0.5, 0.4688, 1.0, 0.4375, 1.0, 0.4375, 0.5, 0.4375, 0.5, 0.4375, 1.0, 0.4062, 1.0, 0.4062, 0.5, 0.4062, 0.5, 0.4062, 1.0, 0.375, 1.0, 0.375, 0.5, 0.375, 0.5, 0.375, 1.0, 0.3438, 1.0, 0.3438, 0.5, 0.3438, 0.5, 0.3438, 1.0, 0.3125, 1.0, 0.3125, 0.5, 0.3125, 0.5, 0.3125, 1.0, 0.2812, 1.0, 0.2812, 0.5, 0.4877, 0.2734, 0.01231, 0.2266, 0.01461, 0.2032, 0.02827, 0.1582, 0.05045, 0.1167, 0.08029, 0.08029, 0.1167, 0.05045, 0.1582, 0.02827, 0.2032, 0.01461, 0.25, 0.01, 0.2968, 0.01461, 0.3418, 0.02827, 0.3833, 0.05045, 0.4197, 0.08029, 0.4496, 0.1167, 0.4717, 0.1582, 0.4854, 0.2032, 0.49, 0.25, 0.5123, 0.2266, 0.2656, 1.0, 0.4877, 0.2734, 0.9877, 0.2734, 0.5123, 0.2266, 0.9877, 0.2734, 0.99, 0.25, 0.9854, 0.2032, 0.9717, 0.1582, 0.9496, 0.1167, 0.9197, 0.08029, 0.8833, 0.05045, 0.8418, 0.02827, 0.7968, 0.01461, 0.75, 0.01, 0.7032, 0.01461, 0.6582, 0.02827, 0.6167, 0.05045, 0.5803, 0.08029, 0.5504, 0.1167, 0.5283, 0.1582, 0.5146, 0.2032, 0.2812, 0.5, 0.2812, 1.0, 0.2656, 1.0, 0.2656, 0.5])
me_004.update()

# ---- objects
ob_light = bpy.data.objects.new('Light', light_light)
ob_x = bpy.data.objects.new('Цилиндр', me_x)
ob_x_1 = bpy.data.objects.new('Куб', me_001)
ob_001 = bpy.data.objects.new('Куб.001', me_002)
ob_002 = bpy.data.objects.new('Куб.002', me_003)
ob_001_1 = bpy.data.objects.new('Цилиндр.001', me_001_1)
ob_002_1 = bpy.data.objects.new('Цилиндр.002', me_002_1)
ob_003 = bpy.data.objects.new('Цилиндр.003', me_003_1)
ob_004 = bpy.data.objects.new('Цилиндр.004', me_004)

# ---- transforms, parenting, visibility, modifiers, constraints
ob_light.location = (4.076, 1.005, 5.904)
ob_light.rotation_euler = (0.6503, 0.05522, 1.866)
ob_light.lock_rotations_4d = False
ob_light.empty_display_type = 'ARROWS'
ob_light.color = (0.0, 0.0, 0.0, 0.0)
ob_light.lineart.crease_threshold = 0.0
ob_x.location = (0.0, 0.0, 1.461)
ob_x.scale = (1.0, 1.0, 0.9675)
ob_x_1.location = (0.0, 0.0, 4.58)
ob_001.location = (1.282, -2.786, 3.462)
ob_001.rotation_euler = (0.0, 0.4355, 0.0)
ob_001.scale = (1.405, 1.0, -2.224)
ob_002.location = (-1.357, -2.786, 3.462)
ob_002.rotation_euler = (0.0, -0.4355, 0.0)
ob_002.scale = (1.405, 1.0, 2.224)
ob_001_1.location = (1.469, 3.139, 5.304)
ob_001_1.rotation_euler = (1.571, -2.025, 0.0)
ob_001_1.scale = (1.479, 1.891, 3.744)
ob_002_1.location = (-1.403, 3.139, 5.304)
ob_002_1.rotation_euler = (1.571, -4.259, -8.936e-17)
ob_002_1.scale = (-1.479, 1.891, 3.744)
ob_003.location = (-1.403, 3.139, 3.395)
ob_003.rotation_euler = (-1.571, -2.025, -8.104e-15)
ob_003.scale = (-1.479, 1.891, -3.744)
ob_004.location = (1.469, 3.139, 3.395)
ob_004.rotation_euler = (-1.571, -4.259, -0.0)
ob_004.scale = (1.479, 1.891, -3.744)

# ---- collection membership
col_collection.objects.link(ob_light)
col_collection.objects.link(ob_x)
col_collection.objects.link(ob_x_1)
col_collection.objects.link(ob_001)
col_collection.objects.link(ob_002)
col_collection.objects.link(ob_001_1)
col_collection.objects.link(ob_002_1)
col_collection.objects.link(ob_003)
col_collection.objects.link(ob_004)

# ---- scene / render settings (as saved in the file)
scene.frame_start = 1; scene.frame_end = 250; scene.frame_set(206)
scene.render.engine = 'BLENDER_EEVEE_NEXT'
bpy.context.view_layer.update()

# ---- added for rendering (the .blend has no active camera): camera
cam_auto = bpy.data.cameras.new('AutoCamera')
cam_auto.lens = 50.0
cam_auto.sensor_width = 36.0
cam_auto.clip_end = 1000.0
ob_auto_camera = bpy.data.objects.new('AutoCamera', cam_auto)
scene.collection.objects.link(ob_auto_camera)
ob_auto_camera.location = (23.4697, -34.0882, 22.1606)
ob_auto_camera.rotation_euler = (1.09748, -7.21219e-08, 0.694738)
scene.camera = ob_auto_camera
bpy.context.view_layer.update()
